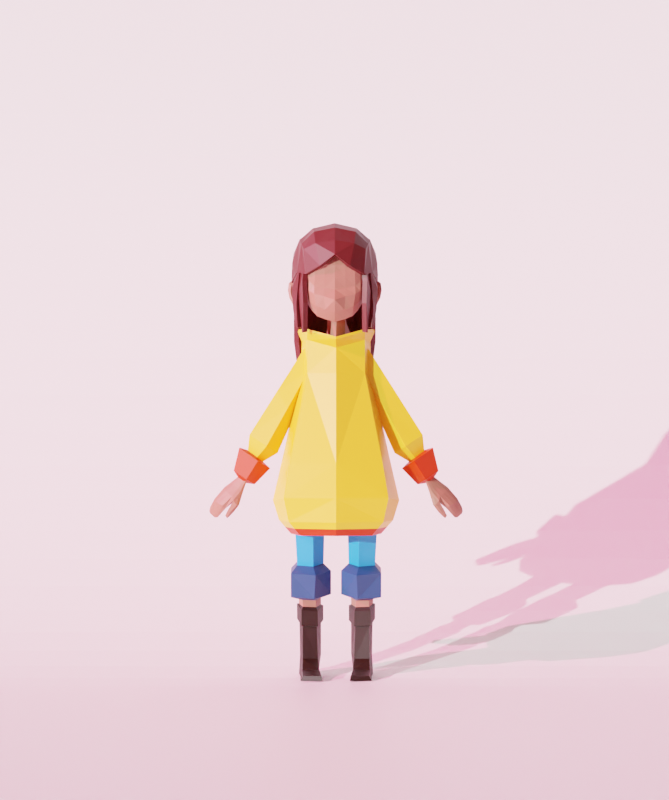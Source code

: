 # Source: Charactermodeltutorial.blend  (saved by Blender 3.4.6; exported with 4.5.12 LTS)
import bpy
from mathutils import Matrix  # noqa: F401  (used for matrix-valued properties, if any)

bpy.ops.wm.read_factory_settings(use_empty=True)
scene = bpy.context.scene
scene.name = 'Scene'

# ---- collections
col_collection = bpy.data.collections.new('Collection'); scene.collection.children.link(col_collection)

# ---- materials (node trees are filled in below, after node groups)
mat_yellow = bpy.data.materials.new('Yellow')
mat_yellow.alpha_threshold = 0.0
mat_yellow.use_transparent_shadow = False
mat_yellow.line_color = (0.0, 0.0, 0.0, 1.0)
mat_red = bpy.data.materials.new('red')
mat_red.use_transparent_shadow = False
mat_material = bpy.data.materials.new('Material')
mat_material.use_transparent_shadow = False
mat_blue1 = bpy.data.materials.new('Blue1')
mat_blue1.use_transparent_shadow = False
mat_material_002 = bpy.data.materials.new('Material.002')
mat_material_002.use_transparent_shadow = False
mat_skin = bpy.data.materials.new('Skin')
mat_skin.use_transparent_shadow = False
mat_hair = bpy.data.materials.new('Hair')
mat_hair.use_transparent_shadow = False
mat_material_003 = bpy.data.materials.new('Material.003')
mat_material_003.use_transparent_shadow = False

# ---- material node trees
mat_yellow.use_nodes = True; mat_yellow.node_tree.nodes.clear()
_N = mat_yellow.node_tree.nodes; _L = mat_yellow.node_tree.links
n0 = _N.new('ShaderNodeOutputMaterial'); n0.name = 'Material Output'; n0.location = (300, 300)
n1 = _N.new('ShaderNodeBsdfPrincipled'); n1.name = 'Principled BSDF'; n1.location = (10, 300)
n1.distribution = 'GGX'
n1.subsurface_method = 'RANDOM_WALK_SKIN'
n1.inputs[0].default_value = (1.0, 0.5881, 0.03266, 1.0)
n1.inputs[2].default_value = 0.4
n1.inputs[3].default_value = 1.45
n1.inputs[27].default_value = (0.0, 0.0, 0.0, 1.0)
n1.inputs[28].default_value = 1.0
_L.new(n1.outputs[0], n0.inputs[0])
n0.is_active_output = True
mat_red.use_nodes = True; mat_red.node_tree.nodes.clear()
_N = mat_red.node_tree.nodes; _L = mat_red.node_tree.links
n0 = _N.new('ShaderNodeBsdfPrincipled'); n0.name = 'Principled BSDF'; n0.location = (10, 300)
n0.distribution = 'GGX'
n0.subsurface_method = 'RANDOM_WALK_SKIN'
n0.inputs[0].default_value = (0.6383, 0.02747, 0.0, 1.0)
n0.inputs[3].default_value = 1.45
n0.inputs[27].default_value = (0.0, 0.0, 0.0, 1.0)
n0.inputs[28].default_value = 1.0
n1 = _N.new('ShaderNodeOutputMaterial'); n1.name = 'Material Output'; n1.location = (300, 300)
_L.new(n0.outputs[0], n1.inputs[0])
n1.is_active_output = True
mat_material.use_nodes = True; mat_material.node_tree.nodes.clear()
_N = mat_material.node_tree.nodes; _L = mat_material.node_tree.links
n0 = _N.new('ShaderNodeBsdfPrincipled'); n0.name = 'Principled BSDF'; n0.location = (10, 300)
n0.distribution = 'GGX'
n0.subsurface_method = 'RANDOM_WALK_SKIN'
n0.inputs[0].default_value = (0.01273, 0.05995, 0.1845, 1.0)
n0.inputs[3].default_value = 1.45
n0.inputs[27].default_value = (0.0, 0.0, 0.0, 1.0)
n0.inputs[28].default_value = 1.0
n1 = _N.new('ShaderNodeOutputMaterial'); n1.name = 'Material Output'; n1.location = (300, 300)
_L.new(n0.outputs[0], n1.inputs[0])
n1.is_active_output = True
mat_blue1.use_nodes = True; mat_blue1.node_tree.nodes.clear()
_N = mat_blue1.node_tree.nodes; _L = mat_blue1.node_tree.links
n0 = _N.new('ShaderNodeBsdfPrincipled'); n0.name = 'Principled BSDF'; n0.location = (10, 300)
n0.distribution = 'GGX'
n0.subsurface_method = 'RANDOM_WALK_SKIN'
n0.inputs[0].default_value = (0.01667, 0.3453, 0.8, 1.0)
n0.inputs[3].default_value = 1.45
n0.inputs[27].default_value = (0.0, 0.0, 0.0, 1.0)
n0.inputs[28].default_value = 1.0
n1 = _N.new('ShaderNodeOutputMaterial'); n1.name = 'Material Output'; n1.location = (300, 300)
_L.new(n0.outputs[0], n1.inputs[0])
n1.is_active_output = True
mat_material_002.use_nodes = True; mat_material_002.node_tree.nodes.clear()
_N = mat_material_002.node_tree.nodes; _L = mat_material_002.node_tree.links
n0 = _N.new('ShaderNodeBsdfPrincipled'); n0.name = 'Principled BSDF'; n0.location = (10, 300)
n0.distribution = 'GGX'
n0.subsurface_method = 'RANDOM_WALK_SKIN'
n0.inputs[0].default_value = (0.01002, 0.002763, 0.0, 1.0)
n0.inputs[3].default_value = 1.45
n0.inputs[27].default_value = (0.0, 0.0, 0.0, 1.0)
n0.inputs[28].default_value = 1.0
n1 = _N.new('ShaderNodeOutputMaterial'); n1.name = 'Material Output'; n1.location = (300, 300)
_L.new(n0.outputs[0], n1.inputs[0])
n1.is_active_output = True
mat_skin.use_nodes = True; mat_skin.node_tree.nodes.clear()
_N = mat_skin.node_tree.nodes; _L = mat_skin.node_tree.links
n0 = _N.new('ShaderNodeBsdfPrincipled'); n0.name = 'Principled BSDF'; n0.location = (10, 300)
n0.distribution = 'GGX'
n0.subsurface_method = 'RANDOM_WALK_SKIN'
n0.inputs[0].default_value = (0.4109, 0.1541, 0.1064, 1.0)
n0.inputs[3].default_value = 1.45
n0.inputs[27].default_value = (0.0, 0.0, 0.0, 1.0)
n0.inputs[28].default_value = 1.0
n1 = _N.new('ShaderNodeOutputMaterial'); n1.name = 'Material Output'; n1.location = (300, 300)
_L.new(n0.outputs[0], n1.inputs[0])
n1.is_active_output = True
mat_hair.use_nodes = True; mat_hair.node_tree.nodes.clear()
_N = mat_hair.node_tree.nodes; _L = mat_hair.node_tree.links
n0 = _N.new('ShaderNodeBsdfPrincipled'); n0.name = 'Principled BSDF'; n0.location = (10, 300)
n0.distribution = 'GGX'
n0.subsurface_method = 'RANDOM_WALK_SKIN'
n0.inputs[0].default_value = (0.1025, 0.009819, 0.01053, 1.0)
n0.inputs[3].default_value = 1.45
n0.inputs[27].default_value = (0.0, 0.0, 0.0, 1.0)
n0.inputs[28].default_value = 1.0
n1 = _N.new('ShaderNodeOutputMaterial'); n1.name = 'Material Output'; n1.location = (300, 300)
_L.new(n0.outputs[0], n1.inputs[0])
n1.is_active_output = True
mat_material_003.use_nodes = True; mat_material_003.node_tree.nodes.clear()
_N = mat_material_003.node_tree.nodes; _L = mat_material_003.node_tree.links
n0 = _N.new('ShaderNodeBsdfPrincipled'); n0.name = 'Principled BSDF'; n0.location = (10, 300)
n0.distribution = 'GGX'
n0.subsurface_method = 'RANDOM_WALK_SKIN'
n0.inputs[0].default_value = (1.0, 1.0, 1.0, 1.0)
n0.inputs[3].default_value = 1.45
n0.inputs[27].default_value = (0.0, 0.0, 0.0, 1.0)
n0.inputs[28].default_value = 1.0
n1 = _N.new('ShaderNodeOutputMaterial'); n1.name = 'Material Output'; n1.location = (300, 300)
_L.new(n0.outputs[0], n1.inputs[0])
n1.is_active_output = True

# ---- world
world_world = bpy.data.worlds.new('World'); scene.world = world_world
world_world.use_nodes = True; world_world.node_tree.nodes.clear()
_N = world_world.node_tree.nodes; _L = world_world.node_tree.links
n0 = _N.new('ShaderNodeOutputWorld'); n0.name = 'World Output'; n0.location = (300, 300)
n1 = _N.new('ShaderNodeBackground'); n1.name = 'Background'; n1.location = (10, 300)
n1.inputs[0].default_value = (0.05088, 0.05088, 0.05088, 1.0)
_L.new(n1.outputs[0], n0.inputs[0])
n0.is_active_output = True
world_world.color = (0.05088, 0.05088, 0.05088)
world_world.use_sun_shadow = False
world_world.sun_shadow_jitter_overblur = 0.0

# ---- cameras
cam_camera = bpy.data.cameras.new('Camera')
cam_camera.lens = 115.0

# ---- lights
light_area = bpy.data.lights.new('Area', 'SUN')
light_area.color = (1.0, 0.1552, 0.3492)
light_area.transmission_factor = 0.0
light_area.use_custom_distance = True
light_area.cutoff_distance = 1000.0
light_area.energy = 8.0
light_area.shadow_soft_size = 2.02
light_area_002 = bpy.data.lights.new('Area.002', 'SUN')
light_area_002.transmission_factor = 0.0
light_area_002.use_custom_distance = True
light_area_002.cutoff_distance = 1000.0
light_area_002.energy = 6.0
light_area_002.shadow_soft_size = 2.02

# ---- meshes
me_cube = bpy.data.meshes.new('Cube')
me_cube.from_pydata([(0.5352, 0.3517, 4.478), (0.7489, 0.5748, 3.326), (0.0205, 0.3711, 4.478), (-0.2115, 0.5943, 3.326), (-0.2115, 0.4577, 2.406), (0.7489, 0.4382, 2.406), (0.8313, 0.6476, 2.886), (-0.2938, 0.6671, 2.886), (-0.3477, 0.0, 3.326), (0.6423, 0.0, 4.478), (-0.1158, 0.0, 4.478), (0.856, 0.0, 3.326), (-0.3477, 0.0, 2.406), (0.856, 0.0, 2.406), (0.9384, 0.0, 2.886), (-0.4301, 0.0, 2.886), (0.2541, 0.6915, 3.389), (0.2633, 0.4532, 4.482), (0.2541, 0.5842, 2.406), (0.2541, 0.8177, 2.841), (0.479, 0.3517, 4.907), (0.07298, 0.3711, 4.907), (0.5635, 0.0, 4.804), (-0.03452, 0.0, 4.804), (0.2645, 0.4441, 4.887), (0.5617, 0.3517, 5.045), (-0.004208, 0.3711, 5.045), (0.6794, 0.0, 4.943), (-0.154, 0.0, 4.943), (0.2627, 0.4977, 5.045), (0.5708, 0.3517, 5.012), (0.6921, 0.0, 4.91), (-0.1672, 0.0, 4.91), (-0.01272, 0.3711, 5.012), (0.2625, 0.4977, 5.012), (0.8152, 0.5812, 2.582), (-0.2763, 0.6023, 2.582), (0.9308, 0.0, 2.578), (-0.4234, 0.0, 2.578), (0.2537, 0.7388, 2.582), (0.3736, 0.1495, 4.875), (0.1715, 0.1501, 4.875), (0.4156, 0.0, 4.845), (0.118, 0.0, 4.845), (0.2668, 0.1526, 4.869), (0.3665, 0.1872, 4.985), (0.4056, 0.0, 4.952), (0.1283, 0.0, 4.952), (0.1781, 0.1878, 4.985), (0.267, 0.1916, 4.985), (0.7821, 0.5097, 2.494), (0.8934, 0.0, 2.492), (-0.3856, 0.0, 2.492), (0.2539, 0.6615, 2.494), (-0.2439, 0.53, 2.494)], [], [(8, 10, 2, 3), (53, 50, 5, 18), (16, 17, 0, 1), (52, 54, 4, 12), (8, 3, 7, 15), (16, 1, 6, 19), (1, 11, 14, 6), (50, 51, 13, 5), (1, 0, 9, 11), (3, 16, 19, 7), (3, 2, 17, 16), (54, 53, 18, 4), (2, 10, 23, 21), (17, 2, 21, 24), (0, 17, 24, 20), (9, 0, 20, 22), (31, 30, 25, 27), (33, 32, 28, 26), (34, 33, 26, 29), (30, 34, 29, 25), (20, 24, 34, 30), (24, 21, 33, 34), (21, 23, 32, 33), (22, 20, 30, 31), (7, 19, 39, 36), (6, 14, 37, 35), (15, 7, 36, 38), (19, 6, 35, 39), (21, 24, 44, 41), (24, 20, 40, 44), (20, 22, 42, 40), (23, 21, 41, 43), (31, 30, 45, 46), (34, 33, 48, 49), (33, 32, 47, 48), (30, 34, 49, 45), (36, 39, 53, 54), (35, 37, 51, 50), (38, 36, 54, 52), (39, 35, 50, 53)])
me_cube.polygons.foreach_set('material_index', [0, 1, 0, 1, 0, 0, 0, 1, 0, 0, 0, 1, 0, 0, 0, 0, 0, 0, 0, 0, 0, 0, 0, 0, 0, 0, 0, 0, 0, 0, 0, 0, 0, 0, 0, 0, 0, 0, 0, 0])
_uv = me_cube.uv_layers.new(name='UVMap')
_uv.uv.foreach_set('vector', [0.375, 0.125, 0.625, 0.125, 0.625, 0.25, 0.375, 0.25, 0.375, 0.375, 0.375, 0.5, 0.375, 0.5, 0.375, 0.375, 0.375, 0.375, 0.625, 0.375, 0.625, 0.5, 0.375, 0.5, 0.375, 0.125, 0.375, 0.25, 0.375, 0.25, 0.375, 0.125, 0.375, 0.125, 0.375, 0.25, 0.375, 0.25, 0.375, 0.125, 0.375, 0.375, 0.375, 0.5, 0.375, 0.5, 0.375, 0.375, 0.375, 0.5, 0.375, 0.625, 0.375, 0.625, 0.375, 0.5, 0.375, 0.5, 0.375, 0.625, 0.375, 0.625, 0.375, 0.5, 0.375, 0.5, 0.625, 0.5, 0.625, 0.625, 0.375, 0.625, 0.375, 0.25, 0.375, 0.375, 0.375, 0.375, 0.375, 0.25, 0.375, 0.25, 0.625, 0.25, 0.625, 0.375, 0.375, 0.375, 0.375, 0.25, 0.375, 0.375, 0.375, 0.375, 0.375, 0.25, 0.625, 0.25, 0.625, 0.125, 0.625, 0.125, 0.625, 0.25, 0.625, 0.375, 0.625, 0.25, 0.625, 0.25, 0.625, 0.375, 0.625, 0.5, 0.625, 0.375, 0.625, 0.375, 0.625, 0.5, 0.625, 0.625, 0.625, 0.5, 0.625, 0.5, 0.625, 0.625, 0.625, 0.625, 0.625, 0.5, 0.625, 0.5, 0.625, 0.625, 0.625, 0.25, 0.625, 0.125, 0.625, 0.125, 0.625, 0.25, 0.625, 0.375, 0.625, 0.25, 0.625, 0.25, 0.625, 0.375, 0.625, 0.5, 0.625, 0.375, 0.625, 0.375, 0.625, 0.5, 0.625, 0.5, 0.625, 0.375, 0.625, 0.375, 0.625, 0.5, 0.625, 0.375, 0.625, 0.25, 0.625, 0.25, 0.625, 0.375, 0.625, 0.25, 0.625, 0.125, 0.625, 0.125, 0.625, 0.25, 0.625, 0.625, 0.625, 0.5, 0.625, 0.5, 0.625, 0.625, 0.375, 0.25, 0.375, 0.375, 0.375, 0.375, 0.375, 0.25, 0.375, 0.5, 0.375, 0.625, 0.375, 0.625, 0.375, 0.5, 0.375, 0.125, 0.375, 0.25, 0.375, 0.25, 0.375, 0.125, 0.375, 0.375, 0.375, 0.5, 0.375, 0.5, 0.375, 0.375, 0.625, 0.25, 0.625, 0.375, 0.625, 0.375, 0.625, 0.25, 0.625, 0.375, 0.625, 0.5, 0.625, 0.5, 0.625, 0.375, 0.625, 0.5, 0.625, 0.625, 0.625, 0.625, 0.625, 0.5, 0.625, 0.125, 0.625, 0.25, 0.625, 0.25, 0.625, 0.125, 0.625, 0.625, 0.625, 0.5, 0.625, 0.5, 0.625, 0.625, 0.625, 0.375, 0.625, 0.25, 0.625, 0.25, 0.625, 0.375, 0.625, 0.25, 0.625, 0.125, 0.625, 0.125, 0.625, 0.25, 0.625, 0.5, 0.625, 0.375, 0.625, 0.375, 0.625, 0.5, 0.375, 0.25, 0.375, 0.375, 0.375, 0.375, 0.375, 0.25, 0.375, 0.5, 0.375, 0.625, 0.375, 0.625, 0.375, 0.5, 0.375, 0.125, 0.375, 0.25, 0.375, 0.25, 0.375, 0.125, 0.375, 0.375, 0.375, 0.5, 0.375, 0.5, 0.375, 0.375])
me_cube.materials.append(mat_yellow)
me_cube.materials.append(mat_red)
me_cube.use_mirror_vertex_groups = False
me_cube.update()
me_cylinder = bpy.data.meshes.new('Cylinder')
me_cylinder.from_pydata([(0.6092, 0.8735, -1.824), (-0.4755, 0.9467, 1.37), (1.305, 0.3064, -1.689), (0.4248, 0.2925, 1.37), (1.039, -0.6111, -1.74), (0.08092, -0.7659, 1.37), (0.1792, -0.6111, -1.908), (-1.032, -0.7659, 1.37), (-0.08656, 0.3064, -1.959), (-1.376, 0.2925, 1.37), (0.3548, 1.293, -2.211), (1.407, 0.4362, -2.006), (1.005, -0.9508, -2.085), (-0.2952, -0.9508, -2.337), (-0.697, 0.4362, -2.416), (0.6475, 1.293, -3.559), (1.699, 0.4362, -3.355), (1.298, -0.9508, -3.433), (-0.00252, -0.9508, -3.686), (-0.1339, 0.3664, -3.772), (1.198, 0.7285, -3.803), (1.513, 0.06291, -3.7), (1.072, -0.52, -3.739), (0.4577, -0.2844, -3.867), (0.519, 0.444, -3.907), (1.438, 0.7263, -7.013), (1.749, 0.1179, -6.995), (1.378, -0.4583, -7.024), (0.4811, -0.294, -7.182), (0.6317, 0.5602, -7.194), (1.504, 0.5617, -8.278), (1.768, 0.03718, -8.279), (1.459, -0.529, -8.267), (0.752, -0.4403, -8.212), (0.7429, 0.4926, -8.207), (-0.8717, -0.2744, -8.008), (-1.145, 0.7702, -7.995), (-0.8924, -0.4069, -8.271), (-1.167, 0.8219, -8.254), (-0.05712, 0.6313, -7.717), (-0.1157, -0.3111, -7.768), (0.118, -0.4278, -8.271), (0.1756, 0.6545, -8.264), (0.4604, -0.2855, -4.249), (0.4682, -0.2887, -5.354), (1.209, -0.4923, -5.212), (1.107, -0.5129, -4.117), (1.541, 0.06924, -4.079), (1.619, 0.08757, -5.177), (1.306, 0.7275, -5.242), (1.226, 0.7282, -4.172), (0.5299, 0.4565, -4.283), (0.5614, 0.4926, -5.374), (0.3501, -0.3671, -4.443), (0.3532, -0.3684, -5.303), (1.211, -0.6242, -4.98), (1.17, -0.6324, -4.128), (1.685, 0.07057, -4.042), (1.716, 0.07796, -4.896), (1.337, 0.8594, -5.07), (1.305, 0.8597, -4.238), (0.4437, 0.546, -4.513), (0.4564, 0.5606, -5.361)], [], [(0, 1, 3, 2), (2, 3, 5, 4), (4, 5, 7, 6), (3, 1, 9, 7, 5), (6, 7, 9, 8), (8, 9, 1, 0), (6, 8, 14, 13), (14, 10, 15, 19), (2, 4, 12, 11), (8, 0, 10, 14), (0, 2, 11, 10), (4, 6, 13, 12), (18, 19, 24, 23), (12, 13, 18, 17), (10, 11, 16, 15), (13, 14, 19, 18), (11, 12, 17, 16), (45, 44, 28, 27), (16, 17, 22, 21), (19, 15, 20, 24), (17, 18, 23, 22), (15, 16, 21, 20), (29, 25, 30, 34), (49, 48, 26, 25), (44, 52, 29, 28), (48, 45, 27, 26), (52, 49, 25, 29), (30, 31, 32, 33, 34), (27, 28, 33, 32), (25, 26, 31, 30), (40, 39, 36, 35), (26, 27, 32, 31), (35, 36, 38, 37), (41, 40, 35, 37), (42, 41, 37, 38), (39, 42, 38, 36), (29, 34, 42, 39), (34, 33, 41, 42), (33, 28, 40, 41), (28, 29, 39, 40), (24, 20, 50, 51), (62, 59, 49, 52), (21, 22, 46, 47), (58, 55, 45, 48), (23, 24, 51, 43), (54, 62, 52, 44), (20, 21, 47, 50), (59, 58, 48, 49), (22, 23, 43, 46), (55, 54, 44, 45), (46, 43, 53, 56), (56, 53, 54, 55), (50, 47, 57, 60), (60, 57, 58, 59), (43, 51, 61, 53), (53, 61, 62, 54), (47, 46, 56, 57), (57, 56, 55, 58), (51, 50, 60, 61), (61, 60, 59, 62)])
me_cylinder.polygons.foreach_set('material_index', [1, 1, 1, 1, 1, 1, 4, 4, 4, 4, 4, 4, 4, 4, 4, 4, 4, 2, 4, 4, 4, 4, 2, 2, 2, 2, 2, 2, 2, 2, 2, 2, 2, 2, 2, 2, 2, 2, 2, 2, 3, 2, 3, 2, 3, 2, 3, 2, 3, 2, 2, 2, 2, 2, 2, 2, 2, 2, 2, 2])
_uv = me_cylinder.uv_layers.new(name='UVMap')
_uv.uv.foreach_set('vector', [1.0, 0.5, 1.0, 1.0, 0.8, 1.0, 0.8, 0.5, 0.8, 0.5, 0.8, 1.0, 0.6, 1.0, 0.6, 0.5, 0.6, 0.5, 0.6, 1.0, 0.4, 1.0, 0.4, 0.5, 0.4783, 0.3242, 0.25, 0.49, 0.02175, 0.3242, 0.1089, 0.05584, 0.3911, 0.05584, 0.4, 0.5, 0.4, 1.0, 0.2, 1.0, 0.2, 0.5, 0.2, 0.5, 0.2, 1.0, 2.98e-08, 1.0, 2.98e-08, 0.5, 0.4, 0.5, 0.2, 0.5, 0.2, 0.5, 0.4, 0.5, 0.2, 0.5, 2.98e-08, 0.5, 2.98e-08, 0.5, 0.2, 0.5, 0.8, 0.5, 0.6, 0.5, 0.6, 0.5, 0.8, 0.5, 0.2, 0.5, 2.98e-08, 0.5, 2.98e-08, 0.5, 0.2, 0.5, 1.0, 0.5, 0.8, 0.5, 0.8, 0.5, 1.0, 0.5, 0.6, 0.5, 0.4, 0.5, 0.4, 0.5, 0.6, 0.5, 0.4, 0.5, 0.2, 0.5, 0.2, 0.5, 0.4, 0.5, 0.6, 0.5, 0.4, 0.5, 0.4, 0.5, 0.6, 0.5, 1.0, 0.5, 0.8, 0.5, 0.8, 0.5, 1.0, 0.5, 0.4, 0.5, 0.2, 0.5, 0.2, 0.5, 0.4, 0.5, 0.8, 0.5, 0.6, 0.5, 0.6, 0.5, 0.8, 0.5, 0.6, 0.5, 0.4, 0.5, 0.4, 0.5, 0.6, 0.5, 0.8, 0.5, 0.6, 0.5, 0.6, 0.5, 0.8, 0.5, 0.2, 0.5, 2.98e-08, 0.5, 2.98e-08, 0.5, 0.2, 0.5, 0.6, 0.5, 0.4, 0.5, 0.4, 0.5, 0.6, 0.5, 1.0, 0.5, 0.8, 0.5, 0.8, 0.5, 1.0, 0.5, 0.2, 0.5, 2.98e-08, 0.5, 2.98e-08, 0.5, 0.2, 0.5, 1.0, 0.5, 0.8, 0.5, 0.8, 0.5, 1.0, 0.5, 0.4, 0.5, 0.2, 0.5, 0.2, 0.5, 0.4, 0.5, 0.8, 0.5, 0.6, 0.5, 0.6, 0.5, 0.8, 0.5, 0.2, 0.5, 2.98e-08, 0.5, 2.98e-08, 0.5, 0.2, 0.5, 0.75, 0.49, 0.9783, 0.3242, 0.8911, 0.05584, 0.6089, 0.05584, 0.5217, 0.3242, 0.6, 0.5, 0.4, 0.5, 0.4, 0.5, 0.6, 0.5, 1.0, 0.5, 0.8, 0.5, 0.8, 0.5, 1.0, 0.5, 0.4, 0.5, 0.2, 0.5, 0.2, 0.5, 0.4, 0.5, 0.8, 0.5, 0.6, 0.5, 0.6, 0.5, 0.8, 0.5, 0.4, 0.5, 0.2, 0.5, 0.2, 0.5, 0.4, 0.5, 0.4, 0.5, 0.4, 0.5, 0.4, 0.5, 0.4, 0.5, 0.5217, 0.3242, 0.6089, 0.05584, 0.6089, 0.05584, 0.5217, 0.3242, 0.2, 0.5, 0.2, 0.5, 0.2, 0.5, 0.2, 0.5, 0.2, 0.5, 0.2, 0.5, 0.2, 0.5, 0.2, 0.5, 0.5217, 0.3242, 0.6089, 0.05584, 0.6089, 0.05584, 0.5217, 0.3242, 0.4, 0.5, 0.4, 0.5, 0.4, 0.5, 0.4, 0.5, 0.4, 0.5, 0.2, 0.5, 0.2, 0.5, 0.4, 0.5, 0.2, 0.5, 2.98e-08, 0.5, 2.98e-08, 0.5, 0.2, 0.5, 0.2025, 0.5, 0.002684, 0.5, 2.98e-08, 0.5, 0.2, 0.5, 0.8, 0.5, 0.6, 0.5, 0.6, 0.5, 0.8, 0.5, 0.7988, 0.5, 0.5975, 0.5, 0.6, 0.5, 0.8, 0.5, 0.4, 0.5, 0.2, 0.5, 0.2, 0.5, 0.4, 0.5, 0.3999, 0.5, 0.2025, 0.5, 0.2, 0.5, 0.4, 0.5, 1.0, 0.5, 0.8, 0.5, 0.8, 0.5, 1.0, 0.5, 1.001, 0.5, 0.7988, 0.5, 0.8, 0.5, 1.0, 0.5, 0.6, 0.5, 0.4, 0.5, 0.4, 0.5, 0.6, 0.5, 0.5975, 0.5, 0.3999, 0.5, 0.4, 0.5, 0.6, 0.5, 0.6, 0.5, 0.4, 0.5, 0.4002, 0.5, 0.6044, 0.5, 0.6044, 0.5, 0.4002, 0.5, 0.3999, 0.5, 0.5975, 0.5, 1.0, 0.5, 0.8, 0.5, 0.7988, 0.5, 0.9983, 0.5, 0.9983, 0.5, 0.7988, 0.5, 0.7988, 0.5, 1.001, 0.5, 0.4, 0.5, 0.2, 0.5, 0.1992, 0.5, 0.4002, 0.5, 0.4002, 0.5, 0.1992, 0.5, 0.2025, 0.5, 0.3999, 0.5, 0.8, 0.5, 0.6, 0.5, 0.6044, 0.5, 0.7988, 0.5, 0.7988, 0.5, 0.6044, 0.5, 0.5975, 0.5, 0.7988, 0.5, 0.2, 0.5, 2.98e-08, 0.5, -0.003034, 0.5, 0.1992, 0.5, 0.1992, 0.5, -0.003034, 0.5, 0.002684, 0.5, 0.2025, 0.5])
me_cylinder.materials.append(mat_material)
me_cylinder.materials.append(mat_blue1)
me_cylinder.materials.append(mat_material_002)
me_cylinder.materials.append(mat_skin)
me_cylinder.materials.append(mat_material)
me_cylinder.update()
me_cylinder_001 = bpy.data.meshes.new('Cylinder.001')
me_cylinder_001.from_pydata([(0.1239, 1.224, -3.839), (0.05308, 0.5815, -0.1931), (1.01, 0.5174, -3.84), (0.5645, 0.1477, 0.5568), (0.6729, -0.6283, -3.844), (0.3691, -0.7383, 1.348), (-0.4208, -0.6295, -3.845), (-0.263, -0.7383, 1.348), (-0.7601, 0.5154, -3.842), (-0.4583, 0.1477, 0.5568), (0.1244, 0.8169, -4.612), (0.6253, 0.4177, -4.591), (0.4349, -0.2295, -4.558), (-0.1837, -0.2303, -4.559), (-0.3756, 0.4165, -4.592), (0.1238, 1.353, -4.705), (1.106, 0.5689, -4.698), (0.7327, -0.7018, -4.689), (-0.4804, -0.7032, -4.691), (-0.8567, 0.5666, -4.7), (0.1242, 1.117, -5.821), (0.7847, 0.5896, -5.816), (0.5336, -0.2648, -5.811), (-0.282, -0.2658, -5.811), (-0.5351, 0.5881, -5.818), (0.1247, 0.7233, -5.989), (0.3971, 0.5059, -5.987), (0.2936, 0.1535, -5.985), (-0.04282, 0.1531, -5.985), (-0.1472, 0.5053, -5.988), (0.0885, 0.9029, -2.016), (0.787, 0.3326, -1.642), (0.521, -0.6833, -1.248), (-0.3419, -0.6839, -1.248), (-0.6092, 0.3315, -1.643)], [], [(30, 1, 3, 31), (31, 3, 5, 32), (32, 5, 7, 33), (3, 1, 9, 7, 5), (33, 7, 9, 34), (34, 9, 1, 30), (2, 4, 12, 11), (8, 0, 10, 14), (0, 2, 11, 10), (4, 6, 13, 12), (6, 8, 14, 13), (14, 10, 15, 19), (12, 13, 18, 17), (10, 11, 16, 15), (13, 14, 19, 18), (11, 12, 17, 16), (15, 16, 21, 20), (18, 19, 24, 23), (16, 17, 22, 21), (19, 15, 20, 24), (17, 18, 23, 22), (21, 22, 27, 26), (24, 20, 25, 29), (22, 23, 28, 27), (20, 21, 26, 25), (23, 24, 29, 28), (8, 34, 30, 0), (6, 33, 34, 8), (4, 32, 33, 6), (2, 31, 32, 4), (0, 30, 31, 2)])
me_cylinder_001.polygons.foreach_set('material_index', [0, 0, 0, 0, 0, 0, 0, 0, 0, 0, 0, 1, 1, 1, 1, 1, 1, 1, 1, 1, 1, 1, 1, 1, 1, 1, 0, 0, 0, 0, 0])
_uv = me_cylinder_001.uv_layers.new(name='UVMap')
_uv.uv.foreach_set('vector', [1.0, 0.75, 1.0, 1.0, 0.8, 1.0, 0.8, 0.75, 0.8, 0.75, 0.8, 1.0, 0.6, 1.0, 0.6, 0.75, 0.6, 0.75, 0.6, 1.0, 0.4, 1.0, 0.4, 0.75, 0.4783, 0.3242, 0.25, 0.49, 0.02175, 0.3242, 0.1089, 0.05584, 0.3911, 0.05584, 0.4, 0.75, 0.4, 1.0, 0.2, 1.0, 0.2, 0.75, 0.2, 0.75, 0.2, 1.0, 2.98e-08, 1.0, 2.98e-08, 0.75, 0.8, 0.5, 0.6, 0.5, 0.6, 0.5, 0.8, 0.5, 0.2, 0.5, 2.98e-08, 0.5, 2.98e-08, 0.5, 0.2, 0.5, 1.0, 0.5, 0.8, 0.5, 0.8, 0.5, 1.0, 0.5, 0.6, 0.5, 0.4, 0.5, 0.4, 0.5, 0.6, 0.5, 0.4, 0.5, 0.2, 0.5, 0.2, 0.5, 0.4, 0.5, 0.2, 0.5, 2.98e-08, 0.5, 2.98e-08, 0.5, 0.2, 0.5, 0.6, 0.5, 0.4, 0.5, 0.4, 0.5, 0.6, 0.5, 1.0, 0.5, 0.8, 0.5, 0.8, 0.5, 1.0, 0.5, 0.4, 0.5, 0.2, 0.5, 0.2, 0.5, 0.4, 0.5, 0.8, 0.5, 0.6, 0.5, 0.6, 0.5, 0.8, 0.5, 1.0, 0.5, 0.8, 0.5, 0.8, 0.5, 1.0, 0.5, 0.4, 0.5, 0.2, 0.5, 0.2, 0.5, 0.4, 0.5, 0.8, 0.5, 0.6, 0.5, 0.6, 0.5, 0.8, 0.5, 0.2, 0.5, 2.98e-08, 0.5, 2.98e-08, 0.5, 0.2, 0.5, 0.6, 0.5, 0.4, 0.5, 0.4, 0.5, 0.6, 0.5, 0.8, 0.5, 0.6, 0.5, 0.6, 0.5, 0.8, 0.5, 0.2, 0.5, 2.98e-08, 0.5, 2.98e-08, 0.5, 0.2, 0.5, 0.6, 0.5, 0.4, 0.5, 0.4, 0.5, 0.6, 0.5, 1.0, 0.5, 0.8, 0.5, 0.8, 0.5, 1.0, 0.5, 0.4, 0.5, 0.2, 0.5, 0.2, 0.5, 0.4, 0.5, 0.2, 0.5, 0.2, 0.75, 2.98e-08, 0.75, 2.98e-08, 0.5, 0.4, 0.5, 0.4, 0.75, 0.2, 0.75, 0.2, 0.5, 0.6, 0.5, 0.6, 0.75, 0.4, 0.75, 0.4, 0.5, 0.8, 0.5, 0.8, 0.75, 0.6, 0.75, 0.6, 0.5, 1.0, 0.5, 1.0, 0.75, 0.8, 0.75, 0.8, 0.5])
me_cylinder_001.materials.append(mat_yellow)
me_cylinder_001.materials.append(mat_red)
me_cylinder_001.update()
me_cube_001 = bpy.data.meshes.new('Cube.001')
me_cube_001.from_pydata([(-0.06598, -0.02971, 0.06745), (-0.05537, -0.1617, -0.1838), (-0.06421, 0.02328, 0.05115), (0.1059, -0.1904, -0.1793), (0.08261, -0.02855, 0.05508), (0.1039, -0.1348, -0.1864), (0.08296, 0.0242, 0.03795), (-0.03785, -0.2228, -0.3283), (0.09643, -0.1924, -0.3507), (-0.0836, -0.1338, -0.03578), (-0.07203, -0.06278, -0.07514), (0.1037, -0.03604, -0.05209), (0.1031, -0.101, -0.03908), (-0.1304, -0.1201, -0.1624), (-0.1353, -0.1675, -0.1411), (-0.1377, -0.06924, -0.06911), (-0.14, -0.1223, -0.05781), (-0.0952, -0.16, -0.2647), (-0.1047, -0.1965, -0.2396), (-0.1305, -0.1531, -0.2539), (-0.1326, -0.1877, -0.2534), (0.01309, -0.1516, -0.1808), (0.01098, 0.03469, 0.043), (0.01927, -0.2134, -0.1646), (0.009578, -0.03721, 0.06684), (0.02719, -0.2017, -0.3441), (0.03091, -0.2332, -0.3134), (0.01254, -0.1152, -0.02416), (0.01143, -0.03275, -0.03467), (-0.05978, -0.1899, -0.1759), (-0.07923, 0.0001528, 0.06492), (0.1183, -0.1609, -0.1877), (0.09555, -0.001945, 0.04558), (0.1045, -0.208, -0.3031), (0.1184, -0.06664, -0.04584), (-0.0991, -0.06914, -0.004789), (-0.1524, -0.138, -0.1533), (-0.151, -0.09138, -0.05832), (-0.1192, -0.1807, -0.264), (-0.1306, -0.1749, -0.2657), (-0.03045, 0.04927, 0.1767), (-0.04179, 0.01756, 0.1294), (-0.04079, 0.05821, 0.1142), (0.07054, 0.01813, 0.121), (0.07078, 0.05865, 0.1053), (0.01577, 0.06787, 0.1104), (0.01497, 0.01402, 0.1316), (-0.05007, 0.04059, 0.1258), (0.07924, 0.0403, 0.1149), (-0.02964, 0.08324, 0.1639), (0.06978, 0.04959, 0.1689), (0.07001, 0.08346, 0.1558), (0.02148, 0.09469, 0.1706), (0.02089, 0.05538, 0.1861), (-0.03274, 0.07235, 0.1794), (0.07371, 0.07225, 0.1706), (0.02286, 0.08804, 0.1986), (-0.02762, -0.1442, -0.1799), (-0.03134, -0.0376, 0.06791), (-0.006837, -0.2195, -0.3612), (-0.04076, -0.1142, -0.01431), (-0.02952, 0.03184, 0.04517), (-0.0287, -0.2052, -0.1474), (-0.03755, -0.03131, -0.03646), (-0.01566, 0.01282, 0.131), (-0.01461, 0.06505, 0.1109), (-0.008143, 0.05272, 0.1843), (-0.007369, 0.0911, 0.1695), (-0.007278, 0.08529, 0.1976), (0.05014, 0.03256, 0.0384), (0.06693, -0.2072, -0.1752), (0.06664, -0.2339, -0.3112), (0.06149, -0.02958, -0.04463), (0.0614, -0.1402, -0.1826), (0.04926, -0.03666, 0.06163), (0.06378, -0.2036, -0.3502), (0.06176, -0.1131, -0.03098), (0.04555, 0.0655, 0.1063), (0.04503, 0.01336, 0.1267), (0.04963, 0.09133, 0.1649), (0.04925, 0.05301, 0.1799), (0.05234, 0.08519, 0.1926), (-0.1049, -0.1821, -0.1462), (0.06226, -0.2231, -0.3625), (0.02905, -0.2232, -0.3607), (-0.0823, -0.1469, -0.1644), (-0.09733, -0.01615, -0.02109), (-0.1123, -0.03928, -0.007314), (-0.02916, -0.1952, -0.3401), (-0.004917, -0.1982, -0.3454), (-0.008757, -0.2294, -0.313), (0.09098, -0.2242, -0.3056), (0.08928, -0.2119, -0.36)], [], [(87, 86, 15, 37), (72, 69, 6, 11), (34, 32, 4, 12), (60, 58, 0, 9), (73, 5, 8, 75), (4, 32, 48, 43), (71, 26, 84, 83), (31, 3, 91, 33), (31, 34, 12, 3), (73, 72, 11, 5), (36, 14, 16, 37), (35, 87, 37, 16), (85, 82, 18, 17), (36, 13, 19, 39), (38, 18, 20, 39), (89, 88, 1, 57), (57, 63, 28, 21), (70, 76, 27, 23), (70, 23, 26, 71), (32, 6, 44, 48), (57, 21, 25, 89), (76, 74, 24, 27), (63, 61, 22, 28), (61, 2, 42, 65), (57, 1, 10, 63), (17, 38, 39, 19), (14, 36, 39, 20), (0, 30, 87, 35), (13, 36, 37, 15), (5, 11, 34, 31), (74, 4, 43, 78), (11, 6, 32, 34), (30, 2, 86, 87), (65, 42, 49, 67), (48, 44, 51, 55), (77, 45, 52, 79), (64, 46, 53, 66), (30, 0, 41, 47), (2, 30, 47, 42), (58, 24, 46, 64), (69, 22, 45, 77), (68, 54, 40, 66), (81, 56, 53, 80), (79, 52, 56, 81), (67, 49, 54, 68), (43, 48, 55, 50), (42, 47, 54, 49), (47, 41, 40, 54), (78, 43, 50, 80), (52, 67, 68, 56), (56, 68, 66, 53), (0, 58, 64, 41), (41, 64, 66, 40), (45, 65, 67, 52), (22, 61, 65, 45), (10, 2, 61, 63), (26, 90, 59, 84), (19, 13, 85, 17), (23, 27, 60, 62), (23, 62, 90, 26), (27, 24, 58, 60), (46, 78, 80, 53), (51, 79, 81, 55), (55, 81, 80, 50), (6, 69, 77, 44), (44, 77, 79, 51), (24, 74, 78, 46), (12, 4, 74, 76), (3, 12, 76, 70), (21, 28, 72, 73), (21, 73, 75, 25), (28, 22, 69, 72), (88, 7, 29, 1), (15, 10, 85, 13), (1, 29, 10), (18, 38, 17), (60, 9, 29, 62), (62, 29, 7, 90), (18, 82, 14, 20), (14, 82, 9, 16), (82, 85, 10, 9), (29, 9, 10), (15, 86, 10), (10, 86, 2), (89, 25, 84, 59), (25, 75, 83, 84), (91, 3, 70, 71), (33, 8, 5, 31), (90, 7, 59), (7, 88, 59), (89, 59, 88), (75, 8, 92, 83), (91, 71, 83, 92), (33, 91, 92, 8), (16, 9, 35), (0, 35, 9)])
_uv = me_cube_001.uv_layers.new(name='UVMap')
_uv.uv.foreach_set('vector', [0.625, 0.125, 0.625, 0.25, 0.625, 0.25, 0.625, 0.125, 0.5, 0.4375, 0.625, 0.4375, 0.625, 0.5, 0.5, 0.5, 0.5, 0.625, 0.625, 0.625, 0.625, 0.75, 0.5, 0.75, 0.5, 0.9375, 0.625, 0.9375, 0.625, 1.0, 0.5, 1.0, 0.375, 0.4375, 0.375, 0.5, 0.375, 0.5, 0.375, 0.4375, 0.625, 0.75, 0.625, 0.625, 0.625, 0.625, 0.625, 0.75, 0.375, 0.8125, 0.375, 0.875, 0.375, 0.875, 0.375, 0.8125, 0.375, 0.625, 0.375, 0.75, 0.0, 0.0, 0.0, 0.0, 0.375, 0.625, 0.5, 0.625, 0.5, 0.75, 0.375, 0.75, 0.375, 0.4375, 0.5, 0.4375, 0.5, 0.5, 0.375, 0.5, 0.375, 0.625, 0.375, 1.0, 0.5, 0.0, 0.5, 0.125, 0.625, 0.0, 0.625, 0.125, 0.625, 0.125, 0.625, 0.0, 0.0, 0.0, 0.0, 0.0, 0.0, 0.0, 0.0, 0.0, 0.375, 0.625, 0.375, 0.25, 0.375, 0.25, 0.375, 0.625, 0.375, 0.125, 0.375, 0.0, 0.375, 0.0, 0.375, 0.125, 0.375, 0.3125, 0.125, 0.5, 0.0, 0.0, 0.375, 0.3125, 0.375, 0.3125, 0.5, 0.3125, 0.5, 0.375, 0.375, 0.375, 0.375, 0.8125, 0.5, 0.8125, 0.5, 0.875, 0.375, 0.875, 0.375, 0.8125, 0.375, 0.875, 0.375, 0.875, 0.375, 0.8125, 0.625, 0.625, 0.625, 0.5, 0.625, 0.5, 0.625, 0.625, 0.375, 0.3125, 0.375, 0.375, 0.375, 0.375, 0.375, 0.3125, 0.5, 0.8125, 0.625, 0.8125, 0.625, 0.875, 0.5, 0.875, 0.5, 0.3125, 0.625, 0.3125, 0.625, 0.375, 0.5, 0.375, 0.625, 0.3125, 0.625, 0.25, 0.625, 0.25, 0.625, 0.3125, 0.375, 0.3125, 0.0, 0.0, 0.5, 0.25, 0.5, 0.3125, 0.375, 0.25, 0.375, 0.125, 0.375, 0.125, 0.375, 0.25, 0.375, 1.0, 0.375, 0.625, 0.375, 0.625, 0.375, 1.0, 0.625, 0.0, 0.625, 0.125, 0.625, 0.125, 0.625, 0.0, 0.375, 0.25, 0.375, 0.625, 0.5, 0.125, 0.5, 0.25, 0.375, 0.5, 0.5, 0.5, 0.5, 0.625, 0.375, 0.625, 0.625, 0.8125, 0.625, 0.75, 0.625, 0.75, 0.625, 0.8125, 0.5, 0.5, 0.625, 0.5, 0.625, 0.625, 0.5, 0.625, 0.625, 0.125, 0.625, 0.25, 0.625, 0.25, 0.625, 0.125, 0.625, 0.3125, 0.625, 0.25, 0.625, 0.25, 0.625, 0.3125, 0.625, 0.625, 0.625, 0.5, 0.625, 0.5, 0.625, 0.625, 0.625, 0.4375, 0.625, 0.375, 0.625, 0.375, 0.625, 0.4375, 0.625, 0.9375, 0.625, 0.875, 0.625, 0.875, 0.625, 0.9375, 0.625, 0.125, 0.625, 0.0, 0.625, 0.0, 0.625, 0.125, 0.625, 0.25, 0.625, 0.125, 0.625, 0.125, 0.625, 0.25, 0.625, 0.9375, 0.625, 0.875, 0.625, 0.875, 0.625, 0.9375, 0.625, 0.4375, 0.625, 0.375, 0.625, 0.375, 0.625, 0.4375, 0.8125, 0.625, 0.875, 0.625, 0.875, 0.75, 0.8125, 0.75, 0.6875, 0.625, 0.75, 0.625, 0.75, 0.75, 0.6875, 0.75, 0.6875, 0.5, 0.75, 0.5, 0.75, 0.625, 0.6875, 0.625, 0.8125, 0.5, 0.875, 0.5, 0.875, 0.625, 0.8125, 0.625, 0.625, 0.75, 0.625, 0.625, 0.625, 0.625, 0.625, 0.75, 0.625, 0.25, 0.625, 0.125, 0.625, 0.125, 0.625, 0.25, 0.625, 0.125, 0.625, 0.0, 0.625, 0.0, 0.625, 0.125, 0.625, 0.8125, 0.625, 0.75, 0.625, 0.75, 0.625, 0.8125, 0.75, 0.5, 0.8125, 0.5, 0.8125, 0.625, 0.75, 0.625, 0.75, 0.625, 0.8125, 0.625, 0.8125, 0.75, 0.75, 0.75, 0.625, 1.0, 0.625, 0.9375, 0.625, 0.9375, 0.625, 1.0, 0.625, 1.0, 0.625, 0.9375, 0.625, 0.9375, 0.625, 1.0, 0.625, 0.375, 0.625, 0.3125, 0.625, 0.3125, 0.625, 0.375, 0.625, 0.375, 0.625, 0.3125, 0.625, 0.3125, 0.625, 0.375, 0.5, 0.25, 0.625, 0.25, 0.625, 0.3125, 0.5, 0.3125, 0.375, 0.875, 0.375, 0.9375, 0.375, 0.9375, 0.375, 0.875, 0.375, 0.25, 0.375, 0.25, 0.0, 0.0, 0.0, 0.0, 0.375, 0.875, 0.5, 0.875, 0.5, 0.9375, 0.375, 0.9375, 0.375, 0.875, 0.375, 0.9375, 0.375, 0.9375, 0.375, 0.875, 0.5, 0.875, 0.625, 0.875, 0.625, 0.9375, 0.5, 0.9375, 0.625, 0.875, 0.625, 0.8125, 0.625, 0.8125, 0.625, 0.875, 0.625, 0.5, 0.6875, 0.5, 0.6875, 0.625, 0.625, 0.625, 0.625, 0.625, 0.6875, 0.625, 0.6875, 0.75, 0.625, 0.75, 0.625, 0.5, 0.625, 0.4375, 0.625, 0.4375, 0.625, 0.5, 0.625, 0.5, 0.625, 0.4375, 0.625, 0.4375, 0.625, 0.5, 0.625, 0.875, 0.625, 0.8125, 0.625, 0.8125, 0.625, 0.875, 0.5, 0.75, 0.625, 0.75, 0.625, 0.8125, 0.5, 0.8125, 0.375, 0.75, 0.5, 0.75, 0.5, 0.8125, 0.375, 0.8125, 0.375, 0.375, 0.5, 0.375, 0.5, 0.4375, 0.375, 0.4375, 0.375, 0.375, 0.375, 0.4375, 0.375, 0.4375, 0.375, 0.375, 0.5, 0.375, 0.625, 0.375, 0.625, 0.4375, 0.5, 0.4375, 0.125, 0.5, 0.125, 0.625, 0.375, 0.125, 0.0, 0.0, 0.5, 0.25, 0.5, 0.25, 0.0, 0.0, 0.375, 0.25, 0.0, 0.0, 0.375, 0.125, 0.5, 0.25, 0.0, 0.0, 0.375, 0.125, 0.0, 0.0, 0.5, 0.9375, 0.5, 1.0, 0.5, 1.0, 0.5, 0.9375, 0.5, 0.9375, 0.5, 1.0, 0.5, 1.0, 0.5, 0.9375, 0.0, 0.0, 0.0, 0.0, 0.375, 1.0, 0.375, 1.0, 0.375, 1.0, 0.0, 0.0, 0.5, 0.0, 0.5, 0.0, 0.0, 0.0, 0.0, 0.0, 0.5, 0.25, 0.5, 0.0, 0.5, 1.0, 0.5, 1.0, 0.5, 0.25, 0.625, 0.25, 0.625, 0.25, 0.5, 0.25, 0.5, 0.25, 0.625, 0.25, 0.625, 0.25, 0.375, 0.3125, 0.375, 0.375, 0.375, 0.375, 0.375, 0.3125, 0.375, 0.375, 0.375, 0.4375, 0.375, 0.4375, 0.375, 0.375, 0.0, 0.0, 0.375, 0.75, 0.375, 0.8125, 0.375, 0.8125, 0.0, 0.0, 0.375, 0.5, 0.375, 0.5, 0.375, 0.625, 0.5, 0.9375, 0.5, 1.0, 0.375, 0.9375, 0.5, 1.0, 0.125, 0.5, 0.375, 0.9375, 0.375, 0.3125, 0.375, 0.3125, 0.125, 0.5, 0.375, 0.4375, 0.375, 0.5, 0.375, 0.5, 0.375, 0.4375, 0.0, 0.0, 0.375, 0.8125, 0.375, 0.8125, 0.0, 0.0, 0.0, 0.0, 0.0, 0.0, 0.0, 0.0, 0.375, 0.5, 0.625, 0.0, 0.5, 0.0, 0.625, 0.0, 0.625, 0.0, 0.625, 0.0, 0.5, 0.0])
me_cube_001.materials.append(mat_skin)
me_cube_001.update()
me_cube_002 = bpy.data.meshes.new('Cube.002')
me_cube_002.from_pydata([(-0.5734, -0.647, -0.5198), (-0.7331, -0.6723, 0.4888), (0.3949, -0.7302, -0.05471), (0.2349, -0.7295, 0.6714), (-0.8376, -0.3761, 0.7663), (-0.8842, -0.4963, -0.2754), (-0.6751, -0.7292, -0.08259), (0.5301, -0.4658, -0.2146), (-0.9719, -0.4633, 0.4364), (0.3797, -0.7288, 0.2735), (-0.7, -0.5997, 0.6873), (-0.07959, -0.4484, -0.5919), (0.07888, -0.6479, 0.8204), (-0.3585, -0.3665, 1.074), (0.1764, -0.3904, 0.9997), (0.6318, -0.4818, 0.2998), (-0.1076, -0.696, -0.3174), (-0.3027, -0.7704, 0.6074), (-0.1959, -0.8692, 0.1482), (0.4227, -0.4426, 0.7619), (-0.7007, -0.4215, -0.8083), (-0.3559, -0.6501, 0.8612), (-0.7352, 0.0, -0.9433), (-1.027, 0.0, 0.4147), (0.5315, 0.0, -0.3461), (0.4742, 0.0, 0.8117), (0.6895, 0.0, 0.2977), (-1.078, 0.0, -0.4297), (-0.8868, 0.0, 0.7871), (0.2109, 0.0, 1.061), (-0.3563, 0.0, 1.148), (-0.06996, 0.0, -0.8161), (0.4119, -0.7255, 0.07164), (-0.6253, -0.693, -0.3333), (-0.8607, -0.4487, -0.5738), (0.6149, -0.4706, 0.03919), (-0.1468, -0.8146, -0.08001), (-0.9357, 0.0, -0.7167), (0.6538, 0.0, -0.01826), (-0.7026, -0.7261, 0.1657), (0.5737, -0.4695, 0.5287), (0.3142, -0.7211, 0.4788), (-0.847, -0.4922, -0.08729), (-0.2512, -0.8503, 0.3734), (0.6369, 0.0, 0.5567), (-0.9283, 0.0, -0.1729), (-0.6169, -0.3533, 0.9552), (-0.5514, -0.7398, 0.549), (-0.4674, -0.8285, 0.03728), (-0.5711, -0.6139, 0.7993), (-0.3842, -0.6809, -0.4308), (-0.4192, -0.4373, -0.768), (-0.4233, 0.0, -0.9442), (-0.6402, 0.0, 1.027), (-0.4236, -0.7792, -0.2071), (-0.5152, -0.8106, 0.2931), (0.2545, -0.4528, -0.4013), (0.1995, -0.7127, -0.1758), (-0.08729, -0.3737, 1.086), (-0.03742, -0.7616, 0.6485), (0.0923, -0.8393, 0.2245), (-0.1092, -0.6585, 0.8871), (-0.06959, 0.0, 1.175), (0.2655, 0.0, -0.5934), (0.1481, -0.8309, 0.02852), (0.0304, -0.8218, 0.4324), (-0.6399, -0.5445, -0.6774), (0.3288, -0.5861, 0.7166), (0.5058, -0.6053, 0.2867), (-0.8053, -0.6169, -0.1977), (-0.8817, -0.5884, 0.4656), (0.1277, -0.5191, 0.91), (0.4625, -0.598, -0.1346), (-0.3572, -0.5083, 0.9678), (-0.09359, -0.5722, -0.4547), (-0.7713, -0.4996, 0.7284), (0.5134, -0.5981, 0.05541), (-0.7674, -0.5794, -0.4672), (-0.804, -0.6171, 0.03652), (0.444, -0.5953, 0.5037), (-0.4086, -0.5721, -0.6203), (-0.5905, -0.4872, 0.8774), (-0.09825, -0.5161, 0.9867), (0.227, -0.5828, -0.2885), (0.6607, -0.2409, 0.2988), (-0.3568, -0.183, 1.111), (0.4485, -0.2213, 0.7868), (-1.008, -0.2378, 0.4216), (0.5308, -0.2329, -0.2803), (-0.9503, -0.256, -0.3409), (-0.8679, -0.1916, 0.7821), (-0.07478, -0.2242, -0.704), (-0.7235, -0.216, -0.8875), (0.1937, -0.1952, 1.03), (-0.9057, -0.2293, -0.6537), (0.6344, -0.2353, 0.01046), (-0.8863, -0.2531, -0.1396), (0.6053, -0.2347, 0.5427), (-0.4201, -0.2187, -0.8608), (-0.6306, -0.179, 0.9975), (0.26, -0.2264, -0.4973), (-0.07844, -0.1869, 1.131), (-0.7211, -0.7027, 0.3293), (0.4982, -0.4561, 0.6453), (0.2746, -0.7253, 0.5751), (-0.914, -0.4826, 0.1639), (-0.2769, -0.8104, 0.4904), (0.5556, 0.0, 0.6842), (-0.9793, 0.0, 0.107), (-0.5333, -0.7752, 0.4211), (-0.003506, -0.7917, 0.5405), (-0.8487, -0.6083, 0.2491), (0.3864, -0.5907, 0.6102), (-0.9502, -0.2478, 0.1304), (0.5269, -0.228, 0.6648)], [], [(101, 85, 13, 58), (112, 67, 3, 104), (109, 47, 1, 102), (83, 72, 2, 57), (77, 69, 5, 34), (54, 48, 6, 33), (76, 68, 9, 32), (95, 84, 15, 35), (81, 75, 10, 49), (70, 1, 10, 75), (59, 3, 12, 61), (114, 86, 19, 103), (87, 8, 4, 90), (47, 17, 21, 49), (82, 73, 21, 61), (64, 60, 18, 36), (80, 74, 16, 50), (110, 59, 17, 106), (111, 70, 8, 105), (67, 19, 14, 71), (94, 89, 27, 37), (100, 88, 7, 56), (86, 25, 29, 93), (99, 90, 4, 46), (98, 91, 11, 51), (113, 87, 23, 108), (92, 94, 37, 22), (57, 64, 36, 16), (88, 95, 35, 7), (72, 76, 32, 2), (50, 54, 33, 0), (66, 77, 34, 20), (89, 96, 45, 27), (69, 78, 42, 5), (60, 65, 43, 18), (84, 97, 40, 15), (48, 55, 39, 6), (68, 79, 41, 9), (18, 43, 55, 48), (16, 36, 54, 50), (92, 98, 51, 20), (85, 99, 46, 13), (66, 80, 50, 0), (1, 47, 49, 10), (73, 81, 49, 21), (36, 18, 48, 54), (106, 17, 47, 109), (9, 41, 65, 60), (2, 32, 64, 57), (91, 100, 56, 11), (104, 3, 59, 110), (32, 9, 60, 64), (71, 82, 61, 12), (17, 59, 61, 21), (74, 83, 57, 16), (93, 101, 58, 14), (11, 56, 83, 74), (14, 58, 82, 71), (13, 46, 81, 73), (20, 51, 80, 66), (15, 40, 79, 68), (6, 39, 78, 69), (0, 33, 77, 66), (7, 35, 76, 72), (3, 67, 71, 12), (102, 1, 70, 111), (51, 11, 74, 80), (58, 13, 73, 82), (8, 70, 75, 4), (46, 4, 75, 81), (35, 15, 68, 76), (33, 6, 69, 77), (56, 7, 72, 83), (103, 19, 67, 112), (29, 62, 101, 93), (31, 63, 100, 91), (30, 53, 99, 85), (22, 52, 98, 92), (26, 44, 97, 84), (5, 42, 96, 89), (24, 38, 95, 88), (20, 34, 94, 92), (105, 8, 87, 113), (52, 31, 91, 98), (53, 28, 90, 99), (19, 86, 93, 14), (63, 24, 88, 100), (34, 5, 89, 94), (23, 87, 90, 28), (107, 25, 86, 114), (38, 26, 84, 95), (62, 30, 85, 101), (44, 107, 114, 97), (42, 105, 113, 96), (40, 103, 112, 79), (39, 102, 111, 78), (41, 104, 110, 65), (43, 106, 109, 55), (96, 113, 108, 45), (78, 111, 105, 42), (65, 110, 106, 43), (97, 114, 103, 40), (55, 109, 102, 39), (79, 112, 104, 41)])
_uv = me_cube_002.uv_layers.new(name='UVMap')
_uv.uv.foreach_set('vector', [0.6875, 0.6562, 0.75, 0.6562, 0.75, 0.6875, 0.6875, 0.6875, 0.5733, 0.7188, 0.625, 0.7188, 0.625, 0.75, 0.5733, 0.75, 0.5733, 0.9375, 0.625, 0.9375, 0.625, 1.0, 0.5733, 1.0, 0.3125, 0.7188, 0.375, 0.7188, 0.375, 0.75, 0.3125, 0.75, 0.4224, 0.03125, 0.4666, 0.03125, 0.4666, 0.0625, 0.4224, 0.0625, 0.4224, 0.9375, 0.4666, 0.9375, 0.4666, 1.0, 0.4224, 1.0, 0.4224, 0.7188, 0.4666, 0.7188, 0.4666, 0.75, 0.4224, 0.75, 0.4224, 0.6562, 0.4666, 0.6562, 0.4666, 0.6875, 0.4224, 0.6875, 0.8125, 0.7188, 0.875, 0.7188, 0.875, 0.75, 0.8125, 0.75, 0.625, 0.03125, 0.625, 0.0, 0.625, 0.0, 0.625, 0.03125, 0.625, 0.8125, 0.625, 0.75, 0.625, 0.75, 0.625, 0.8125, 0.5733, 0.6562, 0.625, 0.6562, 0.625, 0.6875, 0.5733, 0.6875, 0.625, 0.09375, 0.625, 0.0625, 0.625, 0.0625, 0.625, 0.09375, 0.625, 0.9375, 0.625, 0.875, 0.625, 0.875, 0.625, 0.9375, 0.6875, 0.7188, 0.75, 0.7188, 0.75, 0.75, 0.6875, 0.75, 0.4224, 0.8125, 0.4666, 0.8125, 0.4666, 0.875, 0.4224, 0.875, 0.1875, 0.7188, 0.25, 0.7188, 0.25, 0.75, 0.1875, 0.75, 0.5733, 0.8125, 0.625, 0.8125, 0.625, 0.875, 0.5733, 0.875, 0.5733, 0.03125, 0.625, 0.03125, 0.625, 0.0625, 0.5733, 0.0625, 0.625, 0.7188, 0.625, 0.6875, 0.625, 0.6875, 0.625, 0.7188, 0.4224, 0.09375, 0.4666, 0.09375, 0.4666, 0.125, 0.4224, 0.125, 0.3125, 0.6562, 0.375, 0.6562, 0.375, 0.6875, 0.3125, 0.6875, 0.625, 0.6562, 0.625, 0.625, 0.625, 0.625, 0.625, 0.6562, 0.8125, 0.6562, 0.875, 0.6562, 0.875, 0.6875, 0.8125, 0.6875, 0.1875, 0.6562, 0.25, 0.6562, 0.25, 0.6875, 0.1875, 0.6875, 0.5733, 0.09375, 0.625, 0.09375, 0.625, 0.125, 0.5733, 0.125, 0.375, 0.09375, 0.4224, 0.09375, 0.4224, 0.125, 0.375, 0.125, 0.375, 0.8125, 0.4224, 0.8125, 0.4224, 0.875, 0.375, 0.875, 0.375, 0.6562, 0.4224, 0.6562, 0.4224, 0.6875, 0.375, 0.6875, 0.375, 0.7188, 0.4224, 0.7188, 0.4224, 0.75, 0.375, 0.75, 0.375, 0.9375, 0.4224, 0.9375, 0.4224, 1.0, 0.375, 1.0, 0.375, 0.03125, 0.4224, 0.03125, 0.4224, 0.0625, 0.375, 0.0625, 0.4666, 0.09375, 0.5216, 0.09375, 0.5216, 0.125, 0.4666, 0.125, 0.4666, 0.03125, 0.5216, 0.03125, 0.5216, 0.0625, 0.4666, 0.0625, 0.4666, 0.8125, 0.5216, 0.8125, 0.5216, 0.875, 0.4666, 0.875, 0.4666, 0.6562, 0.5216, 0.6562, 0.5216, 0.6875, 0.4666, 0.6875, 0.4666, 0.9375, 0.5216, 0.9375, 0.5216, 1.0, 0.4666, 1.0, 0.4666, 0.7188, 0.5216, 0.7188, 0.5216, 0.75, 0.4666, 0.75, 0.4666, 0.875, 0.5216, 0.875, 0.5216, 0.9375, 0.4666, 0.9375, 0.375, 0.875, 0.4224, 0.875, 0.4224, 0.9375, 0.375, 0.9375, 0.125, 0.6562, 0.1875, 0.6562, 0.1875, 0.6875, 0.125, 0.6875, 0.75, 0.6562, 0.8125, 0.6562, 0.8125, 0.6875, 0.75, 0.6875, 0.125, 0.7188, 0.1875, 0.7188, 0.1875, 0.75, 0.125, 0.75, 0.625, 1.0, 0.625, 0.9375, 0.625, 0.9375, 0.625, 1.0, 0.75, 0.7188, 0.8125, 0.7188, 0.8125, 0.75, 0.75, 0.75, 0.4224, 0.875, 0.4666, 0.875, 0.4666, 0.9375, 0.4224, 0.9375, 0.5733, 0.875, 0.625, 0.875, 0.625, 0.9375, 0.5733, 0.9375, 0.4666, 0.75, 0.5216, 0.75, 0.5216, 0.8125, 0.4666, 0.8125, 0.375, 0.75, 0.4224, 0.75, 0.4224, 0.8125, 0.375, 0.8125, 0.25, 0.6562, 0.3125, 0.6562, 0.3125, 0.6875, 0.25, 0.6875, 0.5733, 0.75, 0.625, 0.75, 0.625, 0.8125, 0.5733, 0.8125, 0.4224, 0.75, 0.4666, 0.75, 0.4666, 0.8125, 0.4224, 0.8125, 0.625, 0.7188, 0.6875, 0.7188, 0.6875, 0.75, 0.625, 0.75, 0.625, 0.875, 0.625, 0.8125, 0.625, 0.8125, 0.625, 0.875, 0.25, 0.7188, 0.3125, 0.7188, 0.3125, 0.75, 0.25, 0.75, 0.625, 0.6562, 0.6875, 0.6562, 0.6875, 0.6875, 0.625, 0.6875, 0.25, 0.6875, 0.3125, 0.6875, 0.3125, 0.7188, 0.25, 0.7188, 0.625, 0.6875, 0.6875, 0.6875, 0.6875, 0.7188, 0.625, 0.7188, 0.75, 0.6875, 0.8125, 0.6875, 0.8125, 0.7188, 0.75, 0.7188, 0.125, 0.6875, 0.1875, 0.6875, 0.1875, 0.7188, 0.125, 0.7188, 0.4666, 0.6875, 0.5216, 0.6875, 0.5216, 0.7188, 0.4666, 0.7188, 0.4666, 0.0, 0.5216, 0.0, 0.5216, 0.03125, 0.4666, 0.03125, 0.375, 0.0, 0.4224, 0.0, 0.4224, 0.03125, 0.375, 0.03125, 0.375, 0.6875, 0.4224, 0.6875, 0.4224, 0.7188, 0.375, 0.7188, 0.625, 0.75, 0.625, 0.7188, 0.625, 0.7188, 0.625, 0.75, 0.5733, 0.0, 0.625, 0.0, 0.625, 0.03125, 0.5733, 0.03125, 0.1875, 0.6875, 0.25, 0.6875, 0.25, 0.7188, 0.1875, 0.7188, 0.6875, 0.6875, 0.75, 0.6875, 0.75, 0.7188, 0.6875, 0.7188, 0.625, 0.0625, 0.625, 0.03125, 0.625, 0.03125, 0.625, 0.0625, 0.8125, 0.6875, 0.875, 0.6875, 0.875, 0.7188, 0.8125, 0.7188, 0.4224, 0.6875, 0.4666, 0.6875, 0.4666, 0.7188, 0.4224, 0.7188, 0.4224, 0.0, 0.4666, 0.0, 0.4666, 0.03125, 0.4224, 0.03125, 0.3125, 0.6875, 0.375, 0.6875, 0.375, 0.7188, 0.3125, 0.7188, 0.5733, 0.6875, 0.625, 0.6875, 0.625, 0.7188, 0.5733, 0.7188, 0.625, 0.625, 0.6875, 0.625, 0.6875, 0.6562, 0.625, 0.6562, 0.25, 0.625, 0.3125, 0.625, 0.3125, 0.6562, 0.25, 0.6562, 0.75, 0.625, 0.8125, 0.625, 0.8125, 0.6562, 0.75, 0.6562, 0.125, 0.625, 0.1875, 0.625, 0.1875, 0.6562, 0.125, 0.6562, 0.4666, 0.625, 0.5216, 0.625, 0.5216, 0.6562, 0.4666, 0.6562, 0.4666, 0.0625, 0.5216, 0.0625, 0.5216, 0.09375, 0.4666, 0.09375, 0.375, 0.625, 0.4224, 0.625, 0.4224, 0.6562, 0.375, 0.6562, 0.375, 0.0625, 0.4224, 0.0625, 0.4224, 0.09375, 0.375, 0.09375, 0.5733, 0.0625, 0.625, 0.0625, 0.625, 0.09375, 0.5733, 0.09375, 0.1875, 0.625, 0.25, 0.625, 0.25, 0.6562, 0.1875, 0.6562, 0.8125, 0.625, 0.875, 0.625, 0.875, 0.6562, 0.8125, 0.6562, 0.625, 0.6875, 0.625, 0.6562, 0.625, 0.6562, 0.625, 0.6875, 0.3125, 0.625, 0.375, 0.625, 0.375, 0.6562, 0.3125, 0.6562, 0.4224, 0.0625, 0.4666, 0.0625, 0.4666, 0.09375, 0.4224, 0.09375, 0.625, 0.125, 0.625, 0.09375, 0.625, 0.09375, 0.625, 0.125, 0.5733, 0.625, 0.625, 0.625, 0.625, 0.6562, 0.5733, 0.6562, 0.4224, 0.625, 0.4666, 0.625, 0.4666, 0.6562, 0.4224, 0.6562, 0.6875, 0.625, 0.75, 0.625, 0.75, 0.6562, 0.6875, 0.6562, 0.5216, 0.625, 0.5733, 0.625, 0.5733, 0.6562, 0.5216, 0.6562, 0.5216, 0.0625, 0.5733, 0.0625, 0.5733, 0.09375, 0.5216, 0.09375, 0.5216, 0.6875, 0.5733, 0.6875, 0.5733, 0.7188, 0.5216, 0.7188, 0.5216, 0.0, 0.5733, 0.0, 0.5733, 0.03125, 0.5216, 0.03125, 0.5216, 0.75, 0.5733, 0.75, 0.5733, 0.8125, 0.5216, 0.8125, 0.5216, 0.875, 0.5733, 0.875, 0.5733, 0.9375, 0.5216, 0.9375, 0.5216, 0.09375, 0.5733, 0.09375, 0.5733, 0.125, 0.5216, 0.125, 0.5216, 0.03125, 0.5733, 0.03125, 0.5733, 0.0625, 0.5216, 0.0625, 0.5216, 0.8125, 0.5733, 0.8125, 0.5733, 0.875, 0.5216, 0.875, 0.5216, 0.6562, 0.5733, 0.6562, 0.5733, 0.6875, 0.5216, 0.6875, 0.5216, 0.9375, 0.5733, 0.9375, 0.5733, 1.0, 0.5216, 1.0, 0.5216, 0.7188, 0.5733, 0.7188, 0.5733, 0.75, 0.5216, 0.75])
me_cube_002.materials.append(mat_skin)
me_cube_002.update()
me_cylinder_002 = bpy.data.meshes.new('Cylinder.002')
me_cylinder_002.from_pydata([(-0.07421, 1.003, -1.62), (-0.7738, 0.8997, 1.661), (1.039, 0.6358, -1.611), (0.3086, 0.5346, 1.989), (1.036, -0.5394, -1.591), (0.3181, -0.6346, 2.064), (-0.07951, -0.8993, -1.595), (-0.7567, -0.9934, 1.734), (-0.7861, 0.04717, -1.617), (-1.432, -0.05339, 1.269)], [], [(0, 1, 3, 2), (2, 3, 5, 4), (4, 5, 7, 6), (3, 1, 9, 7, 5), (6, 7, 9, 8), (8, 9, 1, 0), (0, 2, 4, 6, 8)])
_uv = me_cylinder_002.uv_layers.new(name='UVMap')
_uv.uv.foreach_set('vector', [1.0, 0.5, 1.0, 1.0, 0.8, 1.0, 0.8, 0.5, 0.8, 0.5, 0.8, 1.0, 0.6, 1.0, 0.6, 0.5, 0.6, 0.5, 0.6, 1.0, 0.4, 1.0, 0.4, 0.5, 0.4783, 0.3242, 0.25, 0.49, 0.02175, 0.3242, 0.1089, 0.05584, 0.3911, 0.05584, 0.4, 0.5, 0.4, 1.0, 0.2, 1.0, 0.2, 0.5, 0.2, 0.5, 0.2, 1.0, 2.98e-08, 1.0, 2.98e-08, 0.5, 0.75, 0.49, 0.9783, 0.3242, 0.8911, 0.05584, 0.6089, 0.05584, 0.5217, 0.3242])
me_cylinder_002.materials.append(mat_skin)
me_cylinder_002.update()
me_cube_003 = bpy.data.meshes.new('Cube.003')
me_cube_003.from_pydata([(-0.3147, -0.337, -0.6945), (-0.2595, -0.611, 0.6631), (-0.3601, 0.484, -0.6764), (-0.263, 0.2793, 0.8156), (0.0005722, -0.3492, -0.7194), (0.03257, -0.6316, 0.7022), (-0.05299, 0.5093, -0.6958), (0.02451, 0.2932, 0.8633), (-0.2628, -0.5818, -0.2896), (-0.2407, -0.6769, 0.2175), (-0.2525, 0.4602, 0.4134), (-0.2856, 0.5317, -0.2), (0.08789, 0.4209, 0.4532), (0.06267, 0.5005, -0.2129), (0.1063, -0.6459, 0.2707), (0.09257, -0.5431, -0.2994), (-0.3649, 0.31, -0.9215), (-0.3421, 0.01073, -0.9234), (-0.2675, -0.3255, 0.8766), (-0.2676, 0.003227, 0.9326), (0.02443, -0.03056, -0.8701), (-0.001557, 0.3114, -0.8619), (0.06288, 0.02533, 0.9012), (0.06484, -0.3442, 0.8346), (0.1989, 0.2049, -0.2931), (0.2123, -0.2045, -0.3288), (0.2174, 0.1043, 0.4151), (0.2251, -0.3133, 0.3401), (-0.2271, -0.3565, 0.331), (-0.2231, -0.3571, 0.08424), (-0.2566, -0.2137, -0.4032), (-0.2531, -0.05156, -0.4412), (-0.3971, -0.01866, -0.646), (-0.3745, -0.2658, -0.5117), (-0.3248, -0.5079, 0.134), (-0.3197, -0.4603, 0.4692), (-0.3191, -0.008807, 0.6676), (-0.3191, 0.1939, 0.5817), (-0.3573, 0.3803, -0.1762), (-0.4059, 0.3385, -0.5058), (-0.3435, -0.4399, -0.2346), (-0.3281, 0.3279, 0.2801), (-0.4128, 0.2003, -0.6471), (-0.3195, -0.2483, 0.6274), (-0.2161, -0.007495, 0.4232), (-0.2277, 0.1368, 0.418), (-0.2404, 0.2447, -0.17), (-0.2804, 0.2487, -0.4053), (-0.2295, -0.3056, -0.2026), (-0.2268, 0.2017, 0.1803), (-0.1983, 0.07464, -0.1904), (-0.1923, 0.02796, 0.133), (-0.2643, 0.1272, -0.4435), (-0.2148, -0.1976, 0.3901), (-0.1924, -0.1246, -0.2013), (-0.1879, -0.173, 0.09952)], [], [(11, 2, 39, 38), (10, 3, 7, 12), (27, 23, 5, 14), (14, 5, 1, 9), (17, 20, 4, 0), (23, 18, 1, 5), (4, 15, 8, 0), (15, 14, 9, 8), (20, 25, 15, 4), (25, 27, 14, 15), (2, 11, 13, 6), (11, 10, 12, 13), (8, 9, 34, 40), (1, 18, 43, 35), (19, 3, 37, 36), (0, 8, 40, 33), (16, 17, 32, 42), (10, 11, 38, 41), (13, 12, 26, 24), (24, 26, 27, 25), (6, 13, 24, 21), (21, 24, 25, 20), (7, 3, 19, 22), (22, 19, 18, 23), (2, 6, 21, 16), (16, 21, 20, 17), (12, 7, 22, 26), (26, 22, 23, 27), (9, 1, 35, 34), (2, 16, 42, 39), (33, 40, 48, 30), (41, 38, 46, 49), (32, 33, 30, 31), (39, 42, 52, 47), (38, 39, 47, 46), (43, 36, 44, 53), (37, 41, 49, 45), (36, 37, 45, 44), (35, 43, 53, 28), (17, 0, 33, 32), (18, 19, 36, 43), (3, 10, 41, 37), (51, 44, 45, 49), (52, 50, 46, 47), (50, 51, 49, 46), (48, 29, 55, 54), (54, 55, 51, 50), (30, 48, 54, 31), (31, 54, 50, 52), (29, 28, 53, 55), (55, 53, 44, 51), (42, 32, 31, 52), (34, 35, 28, 29), (40, 34, 29, 48)])
_uv = me_cube_003.uv_layers.new(name='UVMap')
_uv.uv.foreach_set('vector', [0.4583, 0.25, 0.375, 0.25, 0.375, 0.25, 0.4583, 0.25, 0.5417, 0.25, 0.625, 0.25, 0.625, 0.5, 0.5417, 0.5, 0.5417, 0.6667, 0.625, 0.6667, 0.625, 0.75, 0.5417, 0.75, 0.5417, 0.75, 0.625, 0.75, 0.625, 1.0, 0.5417, 1.0, 0.125, 0.6667, 0.375, 0.6667, 0.375, 0.75, 0.125, 0.75, 0.625, 0.6667, 0.875, 0.6667, 0.875, 0.75, 0.625, 0.75, 0.375, 0.75, 0.4583, 0.75, 0.4583, 1.0, 0.375, 1.0, 0.4583, 0.75, 0.5417, 0.75, 0.5417, 1.0, 0.4583, 1.0, 0.375, 0.6667, 0.4583, 0.6667, 0.4583, 0.75, 0.375, 0.75, 0.4583, 0.6667, 0.5417, 0.6667, 0.5417, 0.75, 0.4583, 0.75, 0.375, 0.25, 0.4583, 0.25, 0.4583, 0.5, 0.375, 0.5, 0.4583, 0.25, 0.5417, 0.25, 0.5417, 0.5, 0.4583, 0.5, 0.4583, 1.0, 0.5417, 1.0, 0.5417, 1.0, 0.4583, 1.0, 0.875, 0.75, 0.875, 0.6667, 0.875, 0.6667, 0.875, 0.75, 0.875, 0.5833, 0.875, 0.5, 0.875, 0.5, 0.875, 0.5833, 0.375, 1.0, 0.4583, 1.0, 0.4583, 1.0, 0.375, 1.0, 0.125, 0.5833, 0.125, 0.6667, 0.125, 0.6667, 0.125, 0.5833, 0.5417, 0.25, 0.4583, 0.25, 0.4583, 0.25, 0.5417, 0.25, 0.4583, 0.5, 0.5417, 0.5, 0.5417, 0.5833, 0.4583, 0.5833, 0.4583, 0.5833, 0.5417, 0.5833, 0.5417, 0.6667, 0.4583, 0.6667, 0.375, 0.5, 0.4583, 0.5, 0.4583, 0.5833, 0.375, 0.5833, 0.375, 0.5833, 0.4583, 0.5833, 0.4583, 0.6667, 0.375, 0.6667, 0.625, 0.5, 0.875, 0.5, 0.875, 0.5833, 0.625, 0.5833, 0.625, 0.5833, 0.875, 0.5833, 0.875, 0.6667, 0.625, 0.6667, 0.125, 0.5, 0.375, 0.5, 0.375, 0.5833, 0.125, 0.5833, 0.125, 0.5833, 0.375, 0.5833, 0.375, 0.6667, 0.125, 0.6667, 0.5417, 0.5, 0.625, 0.5, 0.625, 0.5833, 0.5417, 0.5833, 0.5417, 0.5833, 0.625, 0.5833, 0.625, 0.6667, 0.5417, 0.6667, 0.5417, 1.0, 0.625, 1.0, 0.625, 1.0, 0.5417, 1.0, 0.125, 0.5, 0.125, 0.5833, 0.125, 0.5833, 0.125, 0.5, 0.375, 1.0, 0.4583, 1.0, 0.4583, 1.0, 0.375, 1.0, 0.5417, 0.25, 0.4583, 0.25, 0.4583, 0.25, 0.5417, 0.25, 0.125, 0.6667, 0.125, 0.75, 0.125, 0.75, 0.125, 0.6667, 0.125, 0.5, 0.125, 0.5833, 0.125, 0.5833, 0.125, 0.5, 0.4583, 0.25, 0.375, 0.25, 0.375, 0.25, 0.4583, 0.25, 0.875, 0.6667, 0.875, 0.5833, 0.875, 0.5833, 0.875, 0.6667, 0.625, 0.25, 0.5417, 0.25, 0.5417, 0.25, 0.625, 0.25, 0.875, 0.5833, 0.875, 0.5, 0.875, 0.5, 0.875, 0.5833, 0.875, 0.75, 0.875, 0.6667, 0.875, 0.6667, 0.875, 0.75, 0.125, 0.6667, 0.125, 0.75, 0.125, 0.75, 0.125, 0.6667, 0.875, 0.6667, 0.875, 0.5833, 0.875, 0.5833, 0.875, 0.6667, 0.625, 0.25, 0.5417, 0.25, 0.5417, 0.25, 0.625, 0.25, 0.5417, 0.1667, 0.625, 0.1667, 0.625, 0.25, 0.5417, 0.25, 0.375, 0.1667, 0.4583, 0.1667, 0.4583, 0.25, 0.375, 0.25, 0.4583, 0.1667, 0.5417, 0.1667, 0.5417, 0.25, 0.4583, 0.25, 0.4583, 0.0, 0.5417, 0.0, 0.5417, 0.08333, 0.4583, 0.08333, 0.4583, 0.08333, 0.5417, 0.08333, 0.5417, 0.1667, 0.4583, 0.1667, 0.375, 0.0, 0.4583, 0.0, 0.4583, 0.08333, 0.375, 0.08333, 0.375, 0.08333, 0.4583, 0.08333, 0.4583, 0.1667, 0.375, 0.1667, 0.5417, 0.0, 0.625, 0.0, 0.625, 0.08333, 0.5417, 0.08333, 0.5417, 0.08333, 0.625, 0.08333, 0.625, 0.1667, 0.5417, 0.1667, 0.125, 0.5833, 0.125, 0.6667, 0.125, 0.6667, 0.125, 0.5833, 0.5417, 1.0, 0.625, 1.0, 0.625, 1.0, 0.5417, 1.0, 0.4583, 1.0, 0.5417, 1.0, 0.5417, 1.0, 0.4583, 1.0])
me_cube_003.materials.append(mat_skin)
me_cube_003.update()
me_cube_004 = bpy.data.meshes.new('Cube.004')
me_cube_004.from_pydata([(-0.9147, -0.7066, 0.1941), (1.206, 0.0, -1.588), (0.3427, -0.8858, 0.7945), (-0.9982, -0.4657, 0.933), (0.2112, -0.9973, -1.403), (-1.149, -0.3578, 0.3868), (0.4957, -0.8963, 0.2767), (-0.843, -0.7458, 0.7977), (0.2164, -0.8163, 1.023), (-0.3469, -0.5334, 1.331), (0.5235, -0.5044, 1.172), (0.8894, -0.5535, 0.2859), (-0.2699, -1.033, 0.4893), (-0.2074, -1.05, 0.0149), (0.7416, -0.5304, 0.8705), (-0.3791, -0.861, 1.042), (-1.223, 0.0, 0.6594), (-0.04765, -0.9973, -0.881), (0.9546, 0.0, 0.8895), (1.075, 0.0, 0.2452), (-1.064, 0.0, 1.001), (0.6651, 0.0, 1.225), (-0.34, 0.0, 1.458), (0.4155, -0.8843, 0.01572), (0.7699, -0.5402, -0.02725), (0.9149, 0.0, -0.1052), (0.8685, -0.5449, 0.5708), (0.4463, -0.8933, 0.5452), (-0.2897, -1.047, 0.2105), (1.084, 0.0, 0.5626), (-0.7196, -0.5019, 1.225), (-0.5898, -0.9103, 0.254), (-0.6497, -0.8063, 0.9387), (-0.7487, 0.0, 1.324), (-0.4343, -1.015, 0.07917), (1.092, 0.0, -0.8818), (0.7746, -0.5402, -0.7318), (0.09379, -0.5245, 1.313), (-0.008217, -0.9992, 0.745), (0.105, -1.048, 0.1116), (-0.07271, -0.8565, 1.081), (0.1636, 0.0, 1.412), (0.2581, -0.8843, -0.7432), (0.119, -0.9973, -0.0575), (0.07002, -1.038, 0.4526), (0.9329, -0.5156, -1.455), (0.4357, -0.8761, -1.366), (1.158, 0.0, -2.557), (0.4768, -0.8886, -2.241), (0.9727, -0.4194, -2.277), (0.6438, -0.747, -2.236), (1.13, 0.0, -3.15), (0.5167, -0.852, -2.48), (0.9835, -0.3912, -2.942), (0.6745, -0.7095, -2.703)], [], [(41, 22, 9, 37), (26, 14, 2, 27), (25, 24, 36, 35), (24, 11, 6, 23), (25, 19, 11, 24), (30, 3, 7, 32), (5, 0, 7, 3), (38, 2, 8, 40), (29, 18, 14, 26), (16, 5, 3, 20), (31, 12, 15, 32), (37, 9, 15, 40), (44, 38, 12, 28), (2, 14, 10, 8), (23, 43, 17, 42), (14, 18, 21, 10), (33, 20, 3, 30), (24, 23, 42, 36), (36, 42, 46, 45), (39, 44, 28, 13), (19, 29, 26, 11), (11, 26, 27, 6), (22, 33, 30, 9), (0, 31, 32, 7), (9, 30, 32, 15), (28, 12, 31, 34), (6, 27, 44, 39), (42, 17, 4, 46), (27, 2, 38, 44), (23, 6, 39, 43), (10, 37, 40, 8), (12, 38, 40, 15), (21, 41, 37, 10), (13, 28, 34), (35, 36, 45, 1), (46, 4, 48, 50), (1, 45, 49, 47), (45, 46, 50, 49), (50, 48, 52, 54), (47, 49, 53, 51), (49, 50, 54, 53), (35, 1, 25)])
_uv = me_cube_004.uv_layers.new(name='UVMap')
_uv.uv.foreach_set('vector', [0.6875, 0.625, 0.75, 0.625, 0.75, 0.6875, 0.6875, 0.6875, 0.5216, 0.6875, 0.625, 0.6875, 0.625, 0.75, 0.5216, 0.75, 0.4224, 0.625, 0.4224, 0.6875, 0.4224, 0.6875, 0.4224, 0.625, 0.4224, 0.6875, 0.4666, 0.6875, 0.4666, 0.75, 0.4224, 0.75, 0.4224, 0.625, 0.4666, 0.625, 0.4666, 0.6875, 0.4224, 0.6875, 0.8125, 0.6875, 0.875, 0.6875, 0.875, 0.75, 0.8125, 0.75, 0.625, 0.0625, 0.625, 0.0, 0.625, 0.0, 0.625, 0.0625, 0.625, 0.8125, 0.625, 0.75, 0.625, 0.75, 0.625, 0.8125, 0.5216, 0.625, 0.625, 0.625, 0.625, 0.6875, 0.5216, 0.6875, 0.625, 0.125, 0.625, 0.0625, 0.625, 0.0625, 0.625, 0.125, 0.625, 0.9375, 0.625, 0.875, 0.625, 0.875, 0.625, 0.9375, 0.6875, 0.6875, 0.75, 0.6875, 0.75, 0.75, 0.6875, 0.75, 0.5216, 0.8125, 0.625, 0.8125, 0.625, 0.875, 0.5216, 0.875, 0.625, 0.75, 0.625, 0.6875, 0.625, 0.6875, 0.625, 0.75, 0.4224, 0.75, 0.4224, 0.8125, 0.4224, 0.8125, 0.4224, 0.75, 0.625, 0.6875, 0.625, 0.625, 0.625, 0.625, 0.625, 0.6875, 0.8125, 0.625, 0.875, 0.625, 0.875, 0.6875, 0.8125, 0.6875, 0.4224, 0.6875, 0.4224, 0.75, 0.4224, 0.75, 0.4224, 0.6875, 0.4224, 0.6875, 0.4224, 0.75, 0.4224, 0.75, 0.4224, 0.6875, 0.4666, 0.8125, 0.5216, 0.8125, 0.5216, 0.875, 0.4666, 0.875, 0.4666, 0.625, 0.5216, 0.625, 0.5216, 0.6875, 0.4666, 0.6875, 0.4666, 0.6875, 0.5216, 0.6875, 0.5216, 0.75, 0.4666, 0.75, 0.75, 0.625, 0.8125, 0.625, 0.8125, 0.6875, 0.75, 0.6875, 0.625, 1.0, 0.625, 0.9375, 0.625, 0.9375, 0.625, 1.0, 0.75, 0.6875, 0.8125, 0.6875, 0.8125, 0.75, 0.75, 0.75, 0.5216, 0.875, 0.625, 0.875, 0.625, 0.9375, 0.5216, 0.9375, 0.4666, 0.75, 0.5216, 0.75, 0.5216, 0.8125, 0.4666, 0.8125, 0.4224, 0.75, 0.4224, 0.8125, 0.4224, 0.8125, 0.4224, 0.75, 0.5216, 0.75, 0.625, 0.75, 0.625, 0.8125, 0.5216, 0.8125, 0.4224, 0.75, 0.4666, 0.75, 0.4666, 0.8125, 0.4224, 0.8125, 0.625, 0.6875, 0.6875, 0.6875, 0.6875, 0.75, 0.625, 0.75, 0.625, 0.875, 0.625, 0.8125, 0.625, 0.8125, 0.625, 0.875, 0.625, 0.625, 0.6875, 0.625, 0.6875, 0.6875, 0.625, 0.6875, 0.4666, 0.875, 0.5216, 0.875, 0.5216, 0.9375, 0.4224, 0.625, 0.4224, 0.6875, 0.4224, 0.6875, 0.4224, 0.625, 0.4224, 0.75, 0.4224, 0.8125, 0.4224, 0.8125, 0.4224, 0.75, 0.4224, 0.625, 0.4224, 0.6875, 0.4224, 0.6875, 0.4224, 0.625, 0.4224, 0.6875, 0.4224, 0.75, 0.4224, 0.75, 0.4224, 0.6875, 0.4224, 0.75, 0.4224, 0.8125, 0.4224, 0.8125, 0.4224, 0.75, 0.4224, 0.625, 0.4224, 0.6875, 0.4224, 0.6875, 0.4224, 0.625, 0.4224, 0.6875, 0.4224, 0.75, 0.4224, 0.75, 0.4224, 0.6875, 0.4224, 0.625, 0.4224, 0.625, 0.4224, 0.625])
me_cube_004.materials.append(mat_hair)
me_cube_004.update()
me_cube_005 = bpy.data.meshes.new('Cube.005')
me_cube_005.from_pydata([(-0.3195, -0.6629, 0.4652), (-0.1537, -0.7483, 0.3676), (-0.3968, -0.7082, 0.123), (-0.1498, -0.8056, -0.0989), (-0.3615, -0.6919, -0.3349), (-0.1584, -0.7889, -0.4218), (-0.1751, -0.7017, -0.9317), (-0.1598, -0.7352, -0.9362), (-0.1606, -0.7967, 0.3558), (0.06237, -0.8996, 0.3346), (-0.1283, -0.8601, -0.1568), (0.05721, -0.9959, -0.04421), (-0.1004, -0.8783, -0.3387), (0.04474, -0.9658, -0.4549), (-0.1402, -0.8468, -0.8412), (-0.104, -0.8862, -0.8497)], [], [(0, 1, 3, 2), (2, 3, 5, 4), (4, 5, 7, 6), (8, 9, 11, 10), (10, 11, 13, 12), (12, 13, 15, 14)])
_uv = me_cube_005.uv_layers.new(name='UVMap')
_uv.uv.foreach_set('vector', [0.0, 0.0, 0.0, 0.0, 0.0, 0.0, 0.0, 0.0, 0.0, 0.0, 0.0, 0.0, 0.0, 0.0, 0.0, 0.0, 0.0, 0.0, 0.0, 0.0, 0.0, 0.0, 0.0, 0.0, 0.0, 0.0, 0.0, 0.0, 0.0, 0.0, 0.0, 0.0, 0.0, 0.0, 0.0, 0.0, 0.0, 0.0, 0.0, 0.0, 0.0, 0.0, 0.0, 0.0, 0.0, 0.0, 0.0, 0.0])
me_cube_005.materials.append(mat_hair)
me_cube_005.update()
me_plane = bpy.data.meshes.new('Plane')
me_plane.from_pydata([(1.0, -1.0, 0.0), (1.0, 1.0, 0.0), (-1.0, -1.0, -1.949), (-1.0, 1.0, -1.949), (-0.4293, -1.0, 0.0), (-1.0, -1.0, -0.5707), (-0.4764, -1.0, -0.001949), (-0.5232, -1.0, -0.007784), (-0.5694, -1.0, -0.01746), (-0.6146, -1.0, -0.03092), (-0.6585, -1.0, -0.04807), (-0.7009, -1.0, -0.06879), (-0.7414, -1.0, -0.09293), (-0.7798, -1.0, -0.1203), (-0.8158, -1.0, -0.1508), (-0.8492, -1.0, -0.1842), (-0.8797, -1.0, -0.2202), (-0.9071, -1.0, -0.2586), (-0.9312, -1.0, -0.2991), (-0.9519, -1.0, -0.3415), (-0.9691, -1.0, -0.3854), (-0.9825, -1.0, -0.4306), (-0.9922, -1.0, -0.4768), (-0.9981, -1.0, -0.5236), (-1.0, 1.0, -0.5707), (-0.4293, 1.0, 0.0), (-0.9981, 1.0, -0.5236), (-0.9922, 1.0, -0.4768), (-0.9825, 1.0, -0.4306), (-0.9691, 1.0, -0.3854), (-0.9519, 1.0, -0.3415), (-0.9312, 1.0, -0.2991), (-0.9071, 1.0, -0.2586), (-0.8797, 1.0, -0.2202), (-0.8492, 1.0, -0.1842), (-0.8158, 1.0, -0.1508), (-0.7798, 1.0, -0.1203), (-0.7414, 1.0, -0.09293), (-0.7009, 1.0, -0.06879), (-0.6585, 1.0, -0.04807), (-0.6146, 1.0, -0.03092), (-0.5694, 1.0, -0.01746), (-0.5232, 1.0, -0.007784), (-0.4764, 1.0, -0.001949)], [], [(4, 0, 1, 25), (24, 5, 23, 26), (26, 23, 22, 27), (27, 22, 21, 28), (28, 21, 20, 29), (29, 20, 19, 30), (30, 19, 18, 31), (31, 18, 17, 32), (32, 17, 16, 33), (33, 16, 15, 34), (34, 15, 14, 35), (35, 14, 13, 36), (36, 13, 12, 37), (37, 12, 11, 38), (38, 11, 10, 39), (39, 10, 9, 40), (40, 9, 8, 41), (41, 8, 7, 42), (42, 7, 6, 43), (43, 6, 4, 25), (5, 24, 3, 2)])
_uv = me_plane.uv_layers.new(name='UVMap')
_uv.uv.foreach_set('vector', [0.2854, 0.0, 1.0, 0.0, 1.0, 1.0, 0.2854, 1.0, 0.0, 1.0, 0.0, 0.0, 0.0, 0.0, 0.0, 1.0, 0.0, 1.0, 0.0, 0.0, 0.0, 0.0, 0.0, 1.0, 0.0, 1.0, 0.0, 0.0, 0.0, 0.0, 0.0, 1.0, 0.0, 1.0, 0.0, 0.0, 0.0, 0.0, 0.0, 1.0, 0.0, 1.0, 0.0, 0.0, 0.0, 0.0, 0.0, 1.0, 0.0, 1.0, 0.0, 0.0, 0.0, 0.0, 0.0, 1.0, 0.0, 1.0, 0.0, 0.0, 0.0, 0.0, 0.0, 1.0, 0.0, 1.0, 0.0, 0.0, 0.0, 0.0, 0.0, 1.0, 0.0, 1.0, 0.0, 0.0, 0.0, 0.0, 0.0, 1.0, 0.0, 1.0, 0.0, 0.0, 0.09209, 0.0, 0.09209, 1.0, 0.09209, 1.0, 0.09209, 0.0, 0.1101, 0.0, 0.1101, 1.0, 0.1101, 1.0, 0.1101, 0.0, 0.1293, 0.0, 0.1293, 1.0, 0.1293, 1.0, 0.1293, 0.0, 0.1495, 0.0, 0.1495, 1.0, 0.1495, 1.0, 0.1495, 0.0, 0.1707, 0.0, 0.1707, 1.0, 0.1707, 1.0, 0.1707, 0.0, 0.1927, 0.0, 0.1927, 1.0, 0.1927, 1.0, 0.1927, 0.0, 0.2153, 0.0, 0.2153, 1.0, 0.2153, 1.0, 0.2153, 0.0, 0.2384, 0.0, 0.2384, 1.0, 0.2384, 1.0, 0.2384, 0.0, 0.2618, 0.0, 0.2618, 1.0, 0.2618, 1.0, 0.2618, 0.0, 0.2854, 0.0, 0.2854, 1.0, 0.0, 0.0, 0.0, 1.0, 0.0, 1.0, 0.0, 0.0])
me_plane.materials.append(mat_material_003)
me_plane.update()

# ---- objects
ob_cube = bpy.data.objects.new('Cube', me_cube)
ob_cylinder = bpy.data.objects.new('Cylinder', me_cylinder)
ob_cylinder_001 = bpy.data.objects.new('Cylinder.001', me_cylinder_001)
ob_cube_001 = bpy.data.objects.new('Cube.001', me_cube_001)
ob_cube_002 = bpy.data.objects.new('Cube.002', me_cube_002)
ob_cylinder_002 = bpy.data.objects.new('Cylinder.002', me_cylinder_002)
ob_cube_003 = bpy.data.objects.new('Cube.003', me_cube_003)
ob_empty_001 = bpy.data.objects.new('Empty.001', None)
ob_empty_002 = bpy.data.objects.new('Empty.002', None)
ob_cube_004 = bpy.data.objects.new('Cube.004', me_cube_004)
ob_cube_005 = bpy.data.objects.new('Cube.005', me_cube_005)
ob_camera = bpy.data.objects.new('Camera', cam_camera)
ob_plane = bpy.data.objects.new('Plane', me_plane)
ob_area = bpy.data.objects.new('Area', light_area)
ob_area_001 = bpy.data.objects.new('Area.001', light_area_002)

# ---- transforms, parenting, visibility, modifiers, constraints
ob_cube.location = (8.052, -0.0167, 0.1776)
ob_cube.scale = (1.021, 1.021, 1.021)
ob_cube.lock_rotations_4d = False
ob_cube.empty_display_type = 'ARROWS'
ob_cube.lineart.crease_threshold = 0.0
_m = ob_cube.modifiers.new('Mirror', 'MIRROR')
_m.use_axis = (False, True, False)
_m.use_clip = True
ob_cylinder.location = (8.284, -0.3882, 2.662)
ob_cylinder.scale = (0.2351, 0.2351, 0.2351)
_m = ob_cylinder.modifiers.new('Mirror', 'MIRROR')
_m.use_axis = (False, True, False)
_m.mirror_object = ob_cube
ob_cylinder_001.location = (8.284, -0.4832, 4.689)
ob_cylinder_001.rotation_euler = (-0.5832, 1.223e-16, -3.67e-17)
ob_cylinder_001.scale = (0.2351, 0.2368, 0.259)
_m = ob_cylinder_001.modifiers.new('Mirror', 'MIRROR')
_m.use_axis = (False, True, False)
_m.mirror_object = ob_cube
ob_cube_001.location = (8.333, -1.33, 3.209)
ob_cube_001.rotation_euler = (0.3468, -0.6891, -1.042)
ob_cube_001.scale = (1.232, 1.097, 1.132)
_m = ob_cube_001.modifiers.new('Mirror', 'MIRROR')
_m.use_axis = (False, True, False)
_m.mirror_object = ob_cube
ob_cube_002.location = (8.286, 0.0, 5.929)
ob_cube_002.scale = (0.5418, 0.5418, 0.5418)
_m = ob_cube_002.modifiers.new('Mirror', 'MIRROR')
_m.use_axis = (False, True, False)
_m.use_clip = True
ob_cylinder_002.location = (8.327, -0.01618, 5.28)
ob_cylinder_002.scale = (0.1257, 0.1257, 0.1832)
ob_cube_003.location = (8.318, -0.4795, 5.798)
ob_cube_003.rotation_euler = (1.192e-09, 0.1327, 1.793e-08)
ob_cube_003.scale = (0.2074, 0.2074, 0.2074)
_m = ob_cube_003.modifiers.new('Mirror', 'MIRROR')
_m.use_axis = (False, True, False)
_m.mirror_object = ob_cube_002
ob_empty_001.location = (7.598, 1.696, 3.82)
ob_empty_001.rotation_euler = (1.571, -0.0, 1.571)
ob_empty_001.scale = (1.568, 1.568, 1.568)
ob_empty_001.empty_display_type = 'IMAGE'
ob_empty_001.empty_display_size = 5.0
ob_empty_002.location = (-1.447, 7.074, 3.797)
ob_empty_002.rotation_euler = (1.571, -0.0, 1.571)
ob_empty_002.scale = (1.568, 1.568, 1.568)
ob_empty_002.empty_display_type = 'IMAGE'
ob_empty_002.empty_display_size = 5.0
_c = ob_empty_002.constraints.new('LIMIT_DISTANCE'); _c.name = 'Limit Distance'
_c.active = False
_c.target = ob_cube_002
_c.distance = 7.846
_c = ob_empty_002.constraints.new('LIMIT_ROTATION'); _c.name = 'Limit Rotation'
_c.use_limit_z = True
_c.use_legacy_behavior = True
ob_cube_004.location = (8.286, 0.0, 5.929)
ob_cube_004.scale = (0.5418, 0.5418, 0.5418)
_m = ob_cube_004.modifiers.new('Mirror', 'MIRROR')
_m.use_axis = (False, True, False)
_m.use_clip = True
_m = ob_cube_004.modifiers.new('Solidify', 'SOLIDIFY')
_m.thickness = 0.13
ob_cube_005.location = (8.043, 0.0, 5.871)
ob_cube_005.scale = (0.5095, 0.5095, 0.6239)
_m = ob_cube_005.modifiers.new('Mirror', 'MIRROR')
_m.use_axis = (False, True, False)
_m.use_clip = True
_m = ob_cube_005.modifiers.new('Solidify', 'SOLIDIFY')
_m.thickness = 0.13
ob_camera.location = (-25.43, 0.01088, 4.391)
ob_camera.rotation_euler = (1.571, -0.0, -1.571)
ob_camera.scale = (11.24, 11.24, 11.24)
_c = ob_camera.constraints.new('TRACK_TO'); _c.name = 'Track To'
ob_plane.location = (1.397, 0.0, 0.6955)
ob_plane.scale = (-14.62, -24.98, -14.62)
_c = ob_plane.constraints.new('TRACK_TO'); _c.name = 'Track To'
ob_area.location = (-67.69, 141.4, 93.23)
ob_area.rotation_euler = (2.181, -2.397, 4.172)
ob_area.scale = (-9.261, -10.07, -5.998)
_c = ob_area.constraints.new('TRACK_TO'); _c.name = 'Track To'
_c.target = ob_cube_002
ob_area_001.location = (-130.9, 138.4, 38.6)
ob_area_001.rotation_euler = (2.181, -2.397, 4.172)
ob_area_001.scale = (-9.261, -10.07, -5.998)
_c = ob_area_001.constraints.new('TRACK_TO'); _c.name = 'Track To'
_c.target = ob_cube_002

# ---- collection membership
col_collection.objects.link(ob_cube)
col_collection.objects.link(ob_cylinder)
col_collection.objects.link(ob_cylinder_001)
col_collection.objects.link(ob_cube_001)
col_collection.objects.link(ob_cube_002)
col_collection.objects.link(ob_cylinder_002)
col_collection.objects.link(ob_cube_003)
col_collection.objects.link(ob_empty_001)
col_collection.objects.link(ob_empty_002)
col_collection.objects.link(ob_cube_004)
col_collection.objects.link(ob_cube_005)
col_collection.objects.link(ob_camera)
col_collection.objects.link(ob_plane)
col_collection.objects.link(ob_area)
col_collection.objects.link(ob_area_001)

# ---- scene / render settings (as saved in the file)
scene.camera = ob_camera
scene.frame_start = 1; scene.frame_end = 250; scene.frame_set(33)
scene.render.engine = 'BLENDER_EEVEE_NEXT'
scene.render.resolution_x = 903
scene.cycles.sampling_pattern = 'TABULATED_SOBOL'
scene.cycles.use_light_tree = False
scene.view_settings.view_transform = 'Filmic'
bpy.context.view_layer.update()
